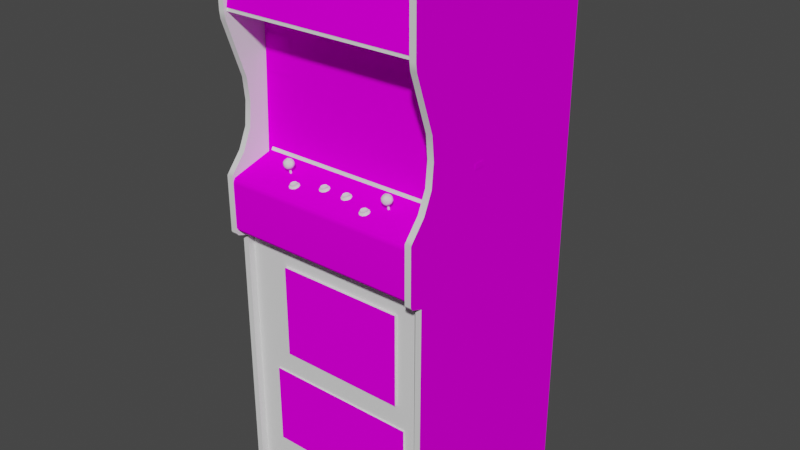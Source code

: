 # Source: varkon_pinball.blend  (saved by Blender 2.93.20; exported with 4.5.12 LTS)
import bpy
from mathutils import Matrix  # noqa: F401  (used for matrix-valued properties, if any)

bpy.ops.wm.read_factory_settings(use_empty=True)
scene = bpy.context.scene
scene.name = 'Scene'

# ---- images (referenced by path relative to the original .blend; pixels are not part of the script)
import os
ASSET_DIR = os.environ.get("B2B_ASSET_DIR", "")  # directory of the original .blend (textures are referenced by path, not embedded)
HERE = os.path.dirname(os.path.abspath(__file__))  # packed textures are extracted next to this script under _unpacked/

def load_image(name, relpath, width, height, colorspace="sRGB"):
    """Load a texture the original file referenced (path relative to the .blend, or extracted next to this script)."""
    p = next((c for c in (os.path.join(HERE, relpath), os.path.join(ASSET_DIR, relpath)) if relpath and os.path.exists(c)), "")
    if p:
        img = bpy.data.images.load(p, check_existing=True)
        img.name = name
    else:  # same state as the original file: an image datablock whose file is absent (Cycles renders it pink)
        img = bpy.data.images.new(name, width, height)
        img.source = "FILE"
        img.filepath = "//" + (relpath or name)
    img.colorspace_settings.name = colorspace
    return img
img_01varkonpinmarqueemap_tiff = load_image('01varkonpinmarqueemap.TIFF', '01varkonpinmarqueemap.TIFF', 1024, 1024, 'sRGB')
img_02varkonpinpfmap_tiff = load_image('02varkonpinpfmap.TIFF', '02varkonpinpfmap.TIFF', 1024, 1024, 'sRGB')
img_varkonpinbezelmap_tiff = load_image('varkonpinbezelmap.TIFF', 'varkonpinbezelmap.TIFF', 1024, 1024, 'sRGB')
img_varkonpinsidemap_tiff = load_image('varkonpinsidemap.TIFF', 'varkonpinsidemap.TIFF', 1024, 1024, 'sRGB')
img_varkonpincpomap_tiff = load_image('varkonpincpomap.TIFF', 'varkonpincpomap.TIFF', 1024, 1024, 'sRGB')
img_varkonpincardsmap_tiff = load_image('varkonpincardsmap.TIFF', 'varkonpincardsmap.TIFF', 1024, 1024, 'sRGB')
img_varkonpinscoreledmap_tiff = load_image('varkonpinscoreledmap.TIFF', 'varkonpinscoreledmap.TIFF', 1024, 1024, 'sRGB')

# ---- materials (node trees are filled in below, after node groups)
mat_01varkonpinmarquee = bpy.data.materials.new('01varkonpinmarquee')
mat_01varkonpinmarquee.use_transparent_shadow = False
mat_01varkonpinmarquee.roughness = 0.8807
mat_01varkonpinmarquee.specular_intensity = 0.0
mat_02varkonpinpf = bpy.data.materials.new('02varkonpinpf')
mat_02varkonpinpf.use_transparent_shadow = False
mat_02varkonpinpf.roughness = 0.8807
mat_02varkonpinpf.specular_intensity = 0.0
mat_varkonpinbezel = bpy.data.materials.new('varkonpinbezel')
mat_varkonpinbezel.use_transparent_shadow = False
mat_varkonpinbezel.roughness = 0.8807
mat_varkonpinbezel.specular_intensity = 0.0
mat_varkonpinblack = bpy.data.materials.new('varkonpinblack')
mat_varkonpinblack.use_transparent_shadow = False
mat_varkonpinblack.roughness = 0.8807
mat_varkonpinblack.specular_intensity = 0.0
mat_varkonpinside = bpy.data.materials.new('varkonpinside')
mat_varkonpinside.use_transparent_shadow = False
mat_varkonpinside.roughness = 0.8807
mat_varkonpinside.specular_intensity = 0.0
mat_varkonpincpo = bpy.data.materials.new('varkonpincpo')
mat_varkonpincpo.use_transparent_shadow = False
mat_varkonpincpo.roughness = 0.8807
mat_varkonpincpo.specular_intensity = 0.0
mat_varkonpincards = bpy.data.materials.new('varkonpincards')
mat_varkonpincards.use_transparent_shadow = False
mat_varkonpincards.roughness = 0.8807
mat_varkonpincards.specular_intensity = 0.0
mat_varkonpinshinyblue = bpy.data.materials.new('varkonpinshinyblue')
mat_varkonpinshinyblue.use_transparent_shadow = False
mat_varkonpinshinyblue.roughness = 0.7934
mat_varkonpinshinyblue.specular_intensity = 0.4092
mat_varkonpinshinyred = bpy.data.materials.new('varkonpinshinyred')
mat_varkonpinshinyred.use_transparent_shadow = False
mat_varkonpinshinyred.roughness = 0.7934
mat_varkonpinshinyred.specular_intensity = 0.6275
mat_varkonpinshinyblack = bpy.data.materials.new('varkonpinshinyblack')
mat_varkonpinshinyblack.use_transparent_shadow = False
mat_varkonpinshinyblack.roughness = 0.7934
mat_varkonpinshinyblack.specular_intensity = 0.6275
mat_varkonpinscoreled = bpy.data.materials.new('varkonpinscoreled')
mat_varkonpinscoreled.use_transparent_shadow = False
mat_varkonpinscoreled.roughness = 0.8807
mat_varkonpinscoreled.specular_intensity = 0.0

# ---- node groups
ng_auto_smooth = bpy.data.node_groups.new('Auto Smooth', 'GeometryNodeTree')
_s = ng_auto_smooth.interface.new_socket(name='Geometry', in_out='OUTPUT', socket_type='NodeSocketGeometry')
_s = ng_auto_smooth.interface.new_socket(name='Geometry', in_out='INPUT', socket_type='NodeSocketGeometry')
_s = ng_auto_smooth.interface.new_socket(name='Angle', in_out='INPUT', socket_type='NodeSocketFloat')
_s.subtype = 'ANGLE'
_s.min_value = 0.0
_s.max_value = 3.142
ng_auto_smooth.is_modifier = True
_N = ng_auto_smooth.nodes; _L = ng_auto_smooth.links
n0 = _N.new('NodeGroupOutput'); n0.name = 'Group Output'; n0.location = (480, -100)
n1 = _N.new('NodeGroupInput'); n1.name = 'Group Input'; n1.location = (-420, -300)
n2 = _N.new('NodeGroupInput'); n2.name = 'Group Input.001'; n2.location = (-60, -100)
n3 = _N.new('GeometryNodeSetShadeSmooth'); n3.name = 'Set Shade Smooth'; n3.location = (120, -100)
n3.domain = 'EDGE'
n4 = _N.new('GeometryNodeSetShadeSmooth'); n4.name = 'Set Shade Smooth.001'; n4.location = (300, -100)
n5 = _N.new('GeometryNodeInputMeshEdgeAngle'); n5.name = 'Edge Angle'; n5.location = (-420, -220)
n6 = _N.new('GeometryNodeInputEdgeSmooth'); n6.name = 'Is Edge Smooth'; n6.location = (-60, -160)
n7 = _N.new('GeometryNodeInputShadeSmooth'); n7.name = 'Is Face Smooth'; n7.location = (-240, -340)
n8 = _N.new('FunctionNodeBooleanMath'); n8.name = 'Boolean Math'; n8.location = (-60, -220)
n9 = _N.new('FunctionNodeCompare'); n9.name = 'Compare'; n9.location = (-240, -180)
n9.operation = 'LESS_EQUAL'
_L.new(n5.outputs[0], n9.inputs[0])
_L.new(n4.outputs[0], n0.inputs[0])
_L.new(n1.outputs[1], n9.inputs[1])
_L.new(n9.outputs[0], n8.inputs[0])
_L.new(n7.outputs[0], n8.inputs[1])
_L.new(n2.outputs[0], n3.inputs[0])
_L.new(n6.outputs[0], n3.inputs[1])
_L.new(n3.outputs[0], n4.inputs[0])
_L.new(n8.outputs[0], n3.inputs[2])
n0.is_active_output = True

# ---- material node trees
mat_01varkonpinmarquee.use_nodes = True; mat_01varkonpinmarquee.node_tree.nodes.clear()
_N = mat_01varkonpinmarquee.node_tree.nodes; _L = mat_01varkonpinmarquee.node_tree.links
n0 = _N.new('ShaderNodeBsdfPrincipled'); n0.name = 'Principled BSDF'; n0.location = (10, 300)
n0.distribution = 'GGX'
n0.subsurface_method = 'BURLEY'
n0.inputs[2].default_value = 0.8807
n0.inputs[3].default_value = 1.45
n0.inputs[13].default_value = 0.0
n0.inputs[27].default_value = (0.0, 0.0, 0.0, 1.0)
n0.inputs[28].default_value = 1.0
n1 = _N.new('ShaderNodeOutputMaterial'); n1.name = 'Material Output'; n1.location = (300, 300)
n2 = _N.new('ShaderNodeTexImage'); n2.name = 'Image Texture'; n2.location = (-300, 600)
n2.image = img_01varkonpinmarqueemap_tiff
_L.new(n0.outputs[0], n1.inputs[0])
_L.new(n2.outputs[0], n0.inputs[0])
n1.is_active_output = True
mat_02varkonpinpf.use_nodes = True; mat_02varkonpinpf.node_tree.nodes.clear()
_N = mat_02varkonpinpf.node_tree.nodes; _L = mat_02varkonpinpf.node_tree.links
n0 = _N.new('ShaderNodeBsdfPrincipled'); n0.name = 'Principled BSDF'; n0.location = (10, 300)
n0.distribution = 'GGX'
n0.subsurface_method = 'BURLEY'
n0.inputs[2].default_value = 0.8807
n0.inputs[3].default_value = 1.45
n0.inputs[13].default_value = 0.0
n0.inputs[27].default_value = (0.0, 0.0, 0.0, 1.0)
n0.inputs[28].default_value = 1.0
n1 = _N.new('ShaderNodeOutputMaterial'); n1.name = 'Material Output'; n1.location = (300, 300)
n2 = _N.new('ShaderNodeTexImage'); n2.name = 'Image Texture'; n2.location = (-300, 600)
n2.image = img_02varkonpinpfmap_tiff
_L.new(n0.outputs[0], n1.inputs[0])
_L.new(n2.outputs[0], n0.inputs[0])
n1.is_active_output = True
mat_varkonpinbezel.use_nodes = True; mat_varkonpinbezel.node_tree.nodes.clear()
_N = mat_varkonpinbezel.node_tree.nodes; _L = mat_varkonpinbezel.node_tree.links
n0 = _N.new('ShaderNodeBsdfPrincipled'); n0.name = 'Principled BSDF'; n0.location = (10, 300)
n0.distribution = 'GGX'
n0.subsurface_method = 'BURLEY'
n0.inputs[2].default_value = 0.8807
n0.inputs[3].default_value = 1.45
n0.inputs[13].default_value = 0.0
n0.inputs[27].default_value = (0.0, 0.0, 0.0, 1.0)
n0.inputs[28].default_value = 1.0
n1 = _N.new('ShaderNodeOutputMaterial'); n1.name = 'Material Output'; n1.location = (300, 300)
n2 = _N.new('ShaderNodeTexImage'); n2.name = 'Image Texture'; n2.location = (-300, 600)
n2.image = img_varkonpinbezelmap_tiff
_L.new(n0.outputs[0], n1.inputs[0])
_L.new(n2.outputs[0], n0.inputs[0])
n1.is_active_output = True
mat_varkonpinblack.use_nodes = True; mat_varkonpinblack.node_tree.nodes.clear()
_N = mat_varkonpinblack.node_tree.nodes; _L = mat_varkonpinblack.node_tree.links
n0 = _N.new('ShaderNodeBsdfPrincipled'); n0.name = 'Principled BSDF'; n0.location = (10, 300)
n0.distribution = 'GGX'
n0.subsurface_method = 'BURLEY'
n0.inputs[2].default_value = 0.8807
n0.inputs[3].default_value = 1.45
n0.inputs[13].default_value = 0.0
n0.inputs[27].default_value = (0.0, 0.0, 0.0, 1.0)
n0.inputs[28].default_value = 1.0
n1 = _N.new('ShaderNodeOutputMaterial'); n1.name = 'Material Output'; n1.location = (300, 300)
_L.new(n0.outputs[0], n1.inputs[0])
n1.is_active_output = True
mat_varkonpinside.use_nodes = True; mat_varkonpinside.node_tree.nodes.clear()
_N = mat_varkonpinside.node_tree.nodes; _L = mat_varkonpinside.node_tree.links
n0 = _N.new('ShaderNodeBsdfPrincipled'); n0.name = 'Principled BSDF'; n0.location = (10, 300)
n0.distribution = 'GGX'
n0.subsurface_method = 'BURLEY'
n0.inputs[2].default_value = 0.8807
n0.inputs[3].default_value = 1.45
n0.inputs[13].default_value = 0.0
n0.inputs[27].default_value = (0.0, 0.0, 0.0, 1.0)
n0.inputs[28].default_value = 1.0
n1 = _N.new('ShaderNodeOutputMaterial'); n1.name = 'Material Output'; n1.location = (300, 300)
n2 = _N.new('ShaderNodeTexImage'); n2.name = 'Image Texture'; n2.location = (-300, 600)
n2.image = img_varkonpinsidemap_tiff
_L.new(n0.outputs[0], n1.inputs[0])
_L.new(n2.outputs[0], n0.inputs[0])
n1.is_active_output = True
mat_varkonpincpo.use_nodes = True; mat_varkonpincpo.node_tree.nodes.clear()
_N = mat_varkonpincpo.node_tree.nodes; _L = mat_varkonpincpo.node_tree.links
n0 = _N.new('ShaderNodeBsdfPrincipled'); n0.name = 'Principled BSDF'; n0.location = (10, 300)
n0.distribution = 'GGX'
n0.subsurface_method = 'BURLEY'
n0.inputs[2].default_value = 0.8807
n0.inputs[3].default_value = 1.45
n0.inputs[13].default_value = 0.0
n0.inputs[27].default_value = (0.0, 0.0, 0.0, 1.0)
n0.inputs[28].default_value = 1.0
n1 = _N.new('ShaderNodeOutputMaterial'); n1.name = 'Material Output'; n1.location = (300, 300)
n2 = _N.new('ShaderNodeTexImage'); n2.name = 'Image Texture'; n2.location = (-300, 600)
n2.image = img_varkonpincpomap_tiff
_L.new(n0.outputs[0], n1.inputs[0])
_L.new(n2.outputs[0], n0.inputs[0])
n1.is_active_output = True
mat_varkonpincards.use_nodes = True; mat_varkonpincards.node_tree.nodes.clear()
_N = mat_varkonpincards.node_tree.nodes; _L = mat_varkonpincards.node_tree.links
n0 = _N.new('ShaderNodeBsdfPrincipled'); n0.name = 'Principled BSDF'; n0.location = (10, 300)
n0.distribution = 'GGX'
n0.subsurface_method = 'BURLEY'
n0.inputs[2].default_value = 0.8807
n0.inputs[3].default_value = 1.45
n0.inputs[13].default_value = 0.0
n0.inputs[27].default_value = (0.0, 0.0, 0.0, 1.0)
n0.inputs[28].default_value = 1.0
n1 = _N.new('ShaderNodeOutputMaterial'); n1.name = 'Material Output'; n1.location = (300, 300)
n2 = _N.new('ShaderNodeTexImage'); n2.name = 'Image Texture'; n2.location = (-300, 600)
n2.image = img_varkonpincardsmap_tiff
_L.new(n0.outputs[0], n1.inputs[0])
_L.new(n2.outputs[0], n0.inputs[0])
n1.is_active_output = True
mat_varkonpinshinyblue.use_nodes = True; mat_varkonpinshinyblue.node_tree.nodes.clear()
_N = mat_varkonpinshinyblue.node_tree.nodes; _L = mat_varkonpinshinyblue.node_tree.links
n0 = _N.new('ShaderNodeBsdfPrincipled'); n0.name = 'Principled BSDF'; n0.location = (10, 300)
n0.distribution = 'GGX'
n0.subsurface_method = 'BURLEY'
n0.inputs[2].default_value = 0.7934
n0.inputs[3].default_value = 1.45
n0.inputs[13].default_value = 0.4092
n0.inputs[27].default_value = (0.0, 0.0, 0.0, 1.0)
n0.inputs[28].default_value = 1.0
n1 = _N.new('ShaderNodeOutputMaterial'); n1.name = 'Material Output'; n1.location = (300, 300)
_L.new(n0.outputs[0], n1.inputs[0])
n1.is_active_output = True
mat_varkonpinshinyred.use_nodes = True; mat_varkonpinshinyred.node_tree.nodes.clear()
_N = mat_varkonpinshinyred.node_tree.nodes; _L = mat_varkonpinshinyred.node_tree.links
n0 = _N.new('ShaderNodeBsdfPrincipled'); n0.name = 'Principled BSDF'; n0.location = (10, 300)
n0.distribution = 'GGX'
n0.subsurface_method = 'BURLEY'
n0.inputs[2].default_value = 0.7934
n0.inputs[3].default_value = 1.45
n0.inputs[13].default_value = 0.6275
n0.inputs[27].default_value = (0.0, 0.0, 0.0, 1.0)
n0.inputs[28].default_value = 1.0
n1 = _N.new('ShaderNodeOutputMaterial'); n1.name = 'Material Output'; n1.location = (300, 300)
_L.new(n0.outputs[0], n1.inputs[0])
n1.is_active_output = True
mat_varkonpinshinyblack.use_nodes = True; mat_varkonpinshinyblack.node_tree.nodes.clear()
_N = mat_varkonpinshinyblack.node_tree.nodes; _L = mat_varkonpinshinyblack.node_tree.links
n0 = _N.new('ShaderNodeBsdfPrincipled'); n0.name = 'Principled BSDF'; n0.location = (10, 300)
n0.distribution = 'GGX'
n0.subsurface_method = 'BURLEY'
n0.inputs[2].default_value = 0.7934
n0.inputs[3].default_value = 1.45
n0.inputs[13].default_value = 0.6275
n0.inputs[27].default_value = (0.0, 0.0, 0.0, 1.0)
n0.inputs[28].default_value = 1.0
n1 = _N.new('ShaderNodeOutputMaterial'); n1.name = 'Material Output'; n1.location = (300, 300)
_L.new(n0.outputs[0], n1.inputs[0])
n1.is_active_output = True
mat_varkonpinscoreled.use_nodes = True; mat_varkonpinscoreled.node_tree.nodes.clear()
_N = mat_varkonpinscoreled.node_tree.nodes; _L = mat_varkonpinscoreled.node_tree.links
n0 = _N.new('ShaderNodeBsdfPrincipled'); n0.name = 'Principled BSDF'; n0.location = (10, 300)
n0.distribution = 'GGX'
n0.subsurface_method = 'BURLEY'
n0.inputs[2].default_value = 0.8807
n0.inputs[3].default_value = 1.45
n0.inputs[4].default_value = 0.4
n0.inputs[13].default_value = 0.0
n0.inputs[27].default_value = (0.0, 0.0, 0.0, 1.0)
n0.inputs[28].default_value = 1.0
n1 = _N.new('ShaderNodeOutputMaterial'); n1.name = 'Material Output'; n1.location = (300, 300)
n2 = _N.new('ShaderNodeTexImage'); n2.name = 'Image Texture'; n2.location = (-300, 600)
n2.image = img_varkonpinscoreledmap_tiff
_L.new(n0.outputs[0], n1.inputs[0])
_L.new(n2.outputs[0], n0.inputs[0])
n1.is_active_output = True

# ---- world
world_world = bpy.data.worlds.new('World'); scene.world = world_world
world_world.use_nodes = True; world_world.node_tree.nodes.clear()
_N = world_world.node_tree.nodes; _L = world_world.node_tree.links
n0 = _N.new('ShaderNodeOutputWorld'); n0.name = 'World Output'; n0.location = (300, 300)
n1 = _N.new('ShaderNodeBackground'); n1.name = 'Background'; n1.location = (10, 300)
n1.inputs[0].default_value = (0.05088, 0.05088, 0.05088, 1.0)
_L.new(n1.outputs[0], n0.inputs[0])
n0.is_active_output = True
world_world.color = (0.05088, 0.05088, 0.05088)
world_world.use_sun_shadow = False
world_world.sun_shadow_jitter_overblur = 0.0

# ---- meshes
me_varkon_pinball = bpy.data.meshes.new('varkon_pinball')
me_varkon_pinball.from_pydata([(-0.3236, 0.4785, 0.09286), (0.3191, 0.4785, 0.09286), (0.3191, 0.6749, 0.05831), (-0.3236, 0.6749, 0.05831), (0.2136, 0.5232, -0.3308), (-0.2203, 0.5232, -0.3308), (-0.2203, 0.1295, -0.2614), (0.2136, 0.1295, -0.2614), (0.3195, 0.4754, -0.04011), (-0.3247, 0.4754, -0.04011), (-0.3247, 0.03672, -0.04011), (0.3195, 0.03672, -0.04011), (-0.3254, 0.5209, -0.5964), (0.3146, -0.2112, 0.07483), (0.3191, -1.074, 0.05192), (0.3146, 0.445, 0.09925), (-0.3209, 0.4683, 0.1019), (-0.3209, 0.2666, 0.0369), (-0.2165, 0.5217, -0.3365), (0.2098, 0.1351, -0.2685), (0.3191, 0.5209, -0.5964), (-0.3254, 0.6787, -0.1644), (-0.3209, 0.119, 0.0369), (-0.3209, -0.1977, 0.1101), (0.3146, -0.1875, 0.1173), (-0.3254, -1.074, 0.05192), (-0.3254, -1.074, -0.5964), (0.3191, -1.074, -0.5964), (-0.3254, 0.4683, 0.09286), (0.3191, 0.4683, 0.09286), (0.2098, 0.5217, -0.3365), (-0.2165, 0.1351, -0.2685), (-0.3209, 0.5412, -0.6062), (0.3146, 0.054, 0.06582), (-0.3209, 0.6824, 0.1026), (0.3146, -0.1977, 0.1101), (-0.3209, 0.1945, 0.02976), (0.3191, 0.6787, -0.1644), (-0.3254, 0.6839, 0.05493), (0.2324, -0.2792, -0.003296), (0.2324, -0.5793, -0.003296), (0.2324, -0.2792, 0.05943), (-0.1865, -0.5793, 0.05943), (0.2324, -0.5793, 0.05943), (-0.1865, -0.5793, -0.003296), (0.3191, 0.6839, 0.05493), (-0.1865, -0.2792, 0.05943), (-0.1865, -0.2792, -0.003296), (-0.2409, -0.6559, 0.02675), (-0.2409, -0.9234, 0.02675), (-0.2409, -0.9234, 0.05605), (-0.2409, -0.6559, 0.05605), (0.2605, -0.9234, 0.02675), (0.2605, -0.6559, 0.02675), (0.2605, -0.9234, 0.05605), (0.3176, 0.04836, -0.04649), (-0.3228, 0.04836, -0.04649), (0.3146, 0.007044, 0.1053), (-0.3228, 0.02583, -0.0371), (-0.3254, 0.4788, -0.06302), (-0.3254, 0.4694, -0.06114), (0.3191, 0.4694, -0.06114), (0.3191, 0.4788, -0.06302), (-0.3209, -0.1875, 0.1173), (0.3146, -0.2138, 0.07296), (-0.3408, 0.5412, -0.6062), (-0.3408, -0.6169, -0.6062), (0.3349, -0.6169, 0.07408), (0.3349, 0.4683, 0.1019), (-0.3408, 0.6903, 0.09474), (-0.3408, -1.089, 0.07521), (-0.3408, 0.054, 0.06582), (-0.3408, 0.6907, -0.1637), (-0.3408, 0.119, 0.0369), (0.3349, 0.054, 0.06582), (0.3349, -0.007605, 0.1173), (-0.3408, 0.4683, 0.1019), (-0.3408, -0.1875, 0.1173), (-0.3408, 0.007044, 0.1053), (0.336, 0.1291, -0.1825), (0.336, 0.1291, -0.1449), (0.336, 0.1111, -0.1449), (0.336, 0.1111, -0.1825), (0.3349, -0.1875, 0.1173), (0.3349, 0.445, 0.09925), (-0.3408, -0.2138, 0.07296), (0.3349, 0.007044, 0.1053), (0.3349, 0.5412, -0.6062), (0.3176, 0.02583, -0.0371), (-0.3228, -0.01362, 0.1079), (-0.3228, -0.1721, 0.1147), (0.3176, -0.1721, 0.1147), (0.3176, -0.03052, 0.1147), (0.3176, -0.01362, 0.1079), (-0.3228, -0.03052, 0.1147), (0.3176, -0.2078, 0.05079), (0.3176, -0.1834, 0.1075), (-0.3228, -0.1834, 0.1075), (-0.3228, -0.2078, 0.05079), (0.3176, -0.02113, 0.1124), (-0.3228, -0.02113, 0.1124), (0.3127, 0.4897, -0.04574), (-0.3206, 0.4897, -0.04574), (-0.3206, 0.005542, -0.02884), (0.2605, -0.6559, 0.05605), (0.3127, 0.005542, -0.02884), (-0.2221, 0.3845, -0.03861), (-0.3123, 0.3834, -0.03861), (-0.3123, 0.2692, -0.03861), (0.2173, 0.2726, -0.03861), (0.3067, 0.2719, -0.03861), (0.3067, 0.3861, -0.03861), (0.2177, 0.3864, -0.03861), (-0.2237, 0.2696, -0.03861), (0.1313, 0.005166, 0.0707), (0.1279, 0.003664, 0.05981), (-0.05312, 0.01493, 0.03314), (-0.04222, 0.0108, 0.03201), (0.03854, 0.0108, 0.03201), (-0.1312, 0.003664, 0.05981), (-0.1343, 0.005166, 0.0707), (0.02539, 0.005166, 0.04028), (0.03365, 0.003664, 0.04629), (0.0344, 0.00742, 0.04478), (-0.05537, 0.005166, 0.04028), (-0.04711, 0.003664, 0.04629), (-0.04636, 0.00742, 0.04478), (0.1246, 0.001034, 0.06958), (0.05168, 0.005166, 0.04028), (0.05506, 0.00742, 0.03126), (0.05243, 0.01042, 0.03201), (0.0344, 0.01381, 0.01924), (0.1193, 0.005917, 0.06695), (0.1231, 0.004039, 0.04366), (0.1148, 0.002537, 0.04967), (0.1167, 0.005542, 0.05192), (-0.12, 0.005542, 0.05192), (-0.1173, 0.003288, 0.05981), (-0.1147, 0.0002829, 0.05868), (-0.1399, 0.009298, 0.05455), (-0.1343, 0.01005, 0.05079), (-0.05612, 0.01042, 0.03201), (-0.05349, 0.01268, 0.02412), (-0.05537, 0.01005, 0.02187), (-0.03734, 0.01155, 0.01624), (-0.04711, 0.01155, 0.01624), (-0.04636, 0.01381, 0.01924), (0.02501, 0.01042, 0.03201), (0.02764, 0.01268, 0.02412), (0.02539, 0.01005, 0.02187), (0.04379, 0.01155, 0.01624), (0.03365, 0.01155, 0.01624), (0.1441, 0.0002829, 0.05868), (0.1411, 0.002537, 0.04967), (0.1392, 0.005542, 0.05192), (0.1238, 0.006669, 0.04704), (0.1321, 0.006669, 0.04704), (-0.1361, -0.003849, 0.07371), (-0.126, -0.003849, 0.07371), (-0.1267, -9.274e-05, 0.0722), (-0.1177, -0.002347, 0.06807), (0.1418, 0.003288, 0.05981), (0.1328, -0.003849, 0.07371), (0.1411, -0.002347, 0.06807), (0.1392, 0.00141, 0.0677), (0.0498, 0.008547, 0.0399), (0.04304, 0.00742, 0.04478), (-0.03809, 0.01381, 0.01924), (-0.03095, 0.01268, 0.02412), (-0.02908, 0.01005, 0.02187), (-0.1421, 0.00141, 0.0677), (-0.1448, 0.003288, 0.05981), (-0.1474, 0.0002829, 0.05868), (-0.1421, 0.005542, 0.05192), (-0.1354, 0.006669, 0.04704), (-0.1361, 0.004039, 0.04366), (-0.05838, 0.00742, 0.03126), (0.02238, 0.00742, 0.03126), (-0.1354, -9.274e-05, 0.0722), (-0.1444, -0.002347, 0.06807), (-0.03734, 0.003664, 0.04629), (-0.02908, 0.005166, 0.04028), (-0.03095, 0.008547, 0.0399), (-0.03809, 0.00742, 0.04478), (-0.02607, 0.00742, 0.03126), (-0.02833, 0.01042, 0.03201), (0.1238, -9.274e-05, 0.0722), (0.1167, 0.00141, 0.0677), (0.1148, -0.002347, 0.06807), (0.114, 0.003288, 0.05981), (-0.1177, 0.002537, 0.04967), (-0.126, 0.004039, 0.04366), (0.0498, 0.01268, 0.02412), (0.05168, 0.01005, 0.02187), (-0.1343, 0.001034, 0.06958), (-0.1279, 0.005166, 0.0707), (-0.1222, 0.009298, 0.05455), (-0.1204, 0.007795, 0.06094), (0.1321, -9.274e-05, 0.0722), (0.1231, -0.003849, 0.07371), (-0.05349, 0.008547, 0.0399), (-0.05086, 0.01343, 0.03915), (0.02764, 0.008547, 0.0399), (0.02802, 0.01493, 0.03314), (0.02802, 0.0108, 0.03201), (0.1193, 0.009298, 0.05455), (0.1366, 0.009298, 0.05455), (0.1313, 0.001034, 0.06958), (0.04718, 0.009298, 0.03802), (0.04943, 0.0108, 0.03201), (0.04943, 0.01493, 0.03314), (0.03516, 0.008171, 0.04215), (0.04192, 0.008171, 0.04215), (0.04192, 0.0123, 0.04291), (-0.1399, 0.005917, 0.06695), (-0.1418, 0.007795, 0.06094), (-0.1399, 0.002161, 0.06582), (-0.03133, 0.01493, 0.03314), (-0.03358, 0.01343, 0.03915), (0.1246, 0.01005, 0.05079), (0.1246, 0.006293, 0.04967), (-0.05086, 0.01268, 0.026), (-0.0456, 0.01343, 0.02225), (0.03516, 0.01756, 0.02337), (0.0299, 0.01643, 0.02713), (-0.03358, 0.01643, 0.02713), (-0.12, 0.00141, 0.0677), (-0.1444, 0.002537, 0.04967), (0.1328, 0.004039, 0.04366), (0.04379, 0.003664, 0.04629), (0.1118, 0.0002829, 0.05868), (-0.03884, 0.01756, 0.023), (-0.0456, 0.0123, 0.04291), (-0.05086, 0.009298, 0.03802), (0.0299, 0.009298, 0.03802), (0.1388, 0.007795, 0.06094), (0.04718, 0.01643, 0.02713), (-0.03884, 0.01343, 0.02225), (0.1366, 0.005166, 0.0538), (0.1366, 0.005917, 0.06695), (0.04718, 0.01343, 0.03915), (-0.1222, 0.005917, 0.06695), (-0.05086, 0.01643, 0.02713), (0.1246, 0.005166, 0.0707), (0.117, 0.007795, 0.06094), (-0.03884, 0.0123, 0.04291), (0.0299, 0.01343, 0.03915), (0.03516, 0.0123, 0.04291), (0.04192, 0.01756, 0.023), (-0.1279, 0.01005, 0.05079), (0.1313, 0.01005, 0.05079), (-0.0456, 0.01756, 0.02337), (-0.1343, 0.006293, 0.04967), (-0.1279, 0.006293, 0.04967), (-0.1267, 0.006669, 0.04704), (0.1388, 0.003664, 0.05981), (0.1366, 0.002161, 0.06582), (-0.03884, 0.008171, 0.04215), (-0.0456, 0.008171, 0.04215), (0.1193, 0.005166, 0.0538), (-0.1399, 0.005166, 0.0538), (0.03516, 0.01343, 0.02225), (0.04192, 0.01343, 0.02225), (0.0299, 0.01268, 0.026), (0.04304, 0.01381, 0.01924), (-0.1418, 0.003664, 0.05981), (-0.1204, 0.003664, 0.05981), (-0.1222, 0.005166, 0.0538), (0.1313, 0.006293, 0.04967), (-0.05312, 0.0108, 0.03201), (0.1193, 0.002161, 0.06582), (0.117, 0.003664, 0.05981), (-0.03133, 0.0108, 0.03201), (-0.03358, 0.01268, 0.026), (-0.03358, 0.009298, 0.03802), (0.04718, 0.01268, 0.026), (-0.1222, 0.002161, 0.06582), (-0.1279, 0.001034, 0.06958), (-0.1673, 0.0401, 0.03051), (-0.1692, 0.03259, 0.02337), (-0.1673, 0.04235, 0.02037), (-0.1876, 0.05249, 0.01398), (-0.1955, 0.05024, 0.01849), (0.1884, 0.04386, 0.0121), (0.1832, 0.05137, 0.01323), (0.1899, 0.05137, 0.01924), (0.1625, 0.0401, 0.03051), (0.164, 0.04987, 0.02713), (0.1625, 0.04235, 0.02037), (-0.179, 0.03522, 0.01023), (-0.1763, 0.02808, 0.01736), (-0.1955, 0.04648, 0.03577), (-0.1992, 0.0401, 0.03051), (-0.1932, 0.03822, 0.03877), (0.1854, 0.0262, 0.0275), (0.1925, 0.03259, 0.02337), (0.1907, 0.03184, 0.03239), (0.1756, 0.02545, 0.03051), (0.1696, 0.02733, 0.02225), (0.1711, 0.054, 0.03351), (0.1662, 0.04648, 0.03577), (0.1741, 0.04686, 0.04065), (0.1813, 0.05663, 0.02037), (0.1741, 0.05249, 0.01398), (0.1832, 0.04536, 0.04103), (0.1783, 0.03747, 0.04178), (0.1884, 0.03822, 0.03877), (0.1944, 0.04235, 0.02037), (0.1933, 0.04836, 0.02713), (-0.1711, 0.03559, 0.01511), (-0.1805, 0.05663, 0.02037), (-0.1718, 0.05137, 0.01924), (-0.1786, 0.05137, 0.01323), (-0.1835, 0.03747, 0.04178), (-0.179, 0.02958, 0.0369), (-0.1733, 0.03822, 0.03877), (-0.1744, 0.05512, 0.02826), (-0.1718, 0.04799, 0.03539), (-0.1684, 0.04836, 0.02713), (0.1685, 0.03822, 0.03877), (0.167, 0.03071, 0.03164), (0.1685, 0.04386, 0.0121), (0.1828, 0.03522, 0.01023), (0.1854, 0.02808, 0.01736), (-0.1711, 0.03184, 0.03239), (-0.1921, 0.02733, 0.02225), (-0.1906, 0.05625, 0.02337), (-0.1977, 0.04987, 0.02713), (-0.1906, 0.054, 0.03351), (0.1899, 0.04799, 0.03539), (-0.1981, 0.03371, 0.02375), (-0.1932, 0.04386, 0.0121), (0.1907, 0.03559, 0.01511), (0.1944, 0.0401, 0.03051), (-0.1876, 0.04686, 0.04065), (-0.1805, 0.05325, 0.03652), (-0.1786, 0.04536, 0.04103), (-0.188, 0.03071, 0.03765), (-0.1947, 0.03071, 0.03164), (0.1632, 0.03371, 0.02375), (0.1828, 0.02958, 0.0369), (0.1738, 0.03071, 0.03765), (-0.1733, 0.04386, 0.0121), (-0.188, 0.03672, 0.009851), (0.1738, 0.03672, 0.009851), (0.1783, 0.04461, 0.009099), (-0.1992, 0.04235, 0.02037), (-0.1763, 0.0262, 0.0275), (0.1873, 0.05512, 0.02826), (0.1711, 0.05625, 0.02337), (0.1662, 0.05024, 0.01849), (0.1783, 0.05738, 0.02901), (0.1756, 0.02883, 0.01436), (0.167, 0.03409, 0.01548), (-0.1835, 0.04461, 0.009099), (0.1813, 0.05325, 0.03652), (-0.1861, 0.02545, 0.03051), (-0.1947, 0.03409, 0.01548), (-0.1861, 0.02883, 0.01436), (0.1783, 0.0247, 0.02187), (-0.1835, 0.0247, 0.02187), (-0.1835, 0.05738, 0.02901), (0.3146, 0.119, 0.0369), (0.3349, 0.119, 0.0369), (0.3349, 0.1945, 0.02976), (0.3146, 0.1945, 0.02976), (0.3349, -0.2112, 0.07483), (0.3349, -1.089, 0.07521), (-0.3209, 0.054, 0.06582), (-0.3408, 0.1945, 0.02976), (0.3349, -0.1977, 0.1101), (0.3146, -0.007605, 0.1173), (-0.3209, 0.007044, 0.1053), (-0.3209, -0.007605, 0.1173), (-0.3408, -0.007605, 0.1173), (0.3146, 0.6824, 0.1026), (0.3146, 0.4683, 0.1019), (0.3349, 0.2666, 0.0369), (-0.3209, -1.089, 0.07521), (-0.3209, -0.2138, 0.07296), (-0.3408, -0.1977, 0.1101), (-0.3408, -0.2112, 0.07483), (-0.3209, -0.2112, 0.07483), (-0.3408, 0.2666, 0.0369), (-0.3408, 0.445, 0.09925), (-0.3408, 0.6824, 0.1026), (-0.3209, 0.445, 0.09925), (-0.3209, 0.6903, 0.09474), (0.3349, 0.6824, 0.1026), (0.3146, 0.6907, -0.1637), (0.3146, 0.6903, 0.09474), (0.3349, 0.6903, 0.09474), (0.3146, 0.5412, -0.6062), (0.3349, 0.6907, -0.1637), (-0.3408, -1.089, -0.6062), (-0.3209, -1.089, -0.6062), (0.3146, 0.2666, 0.0369), (0.3146, -1.089, 0.07521), (0.3349, -1.089, -0.6062), (-0.3408, -0.6169, 0.07408), (-0.3209, 0.6907, -0.1637), (0.3146, -1.089, -0.6062), (0.3349, -0.6169, -0.6062), (0.1801, 0.02958, 0.02638), (0.1764, 0.02958, 0.02638), (0.1764, -0.02639, 0.01398), (0.1801, 0.03108, 0.01999), (0.182, 0.03033, 0.023), (0.182, -0.02564, 0.01098), (0.1801, -0.02639, 0.01398), (0.1801, -0.02488, 0.007597), (-0.1816, -0.02639, 0.01398), (-0.1797, -0.02564, 0.01098), (-0.1797, 0.03033, 0.023), (-0.1853, -0.02488, 0.007597), (-0.1872, -0.02564, 0.01098), (-0.1872, 0.03033, 0.023), (-0.1853, 0.02958, 0.02638), (-0.1816, 0.03108, 0.01999), (0.1764, -0.02488, 0.007597), (0.1745, -0.02564, 0.01098), (0.1745, 0.03033, 0.023), (0.1764, 0.03108, 0.01999), (-0.1816, -0.02488, 0.007597), (-0.1853, 0.03108, 0.01999), (-0.1853, -0.02639, 0.01398), (-0.1816, 0.02958, 0.02638), (0.3349, -0.2138, 0.07296), (-0.3232, -0.01362, -0.06377), (0.3165, -0.01362, -0.06377), (0.3165, 0.4011, -0.06377), (-0.3232, 0.4011, -0.06377), (0.3165, 0.4627, -0.06377), (-0.3232, 0.4627, -0.06377)], [], [(390, 375, 388, 391), (92, 94, 90, 91), (366, 370, 35, 13), (74, 363, 362, 33), (379, 395, 400), (392, 401, 13), (111, 112, 109, 110), (389, 396, 15), (16, 17, 400), (131, 148, 263, 261), (259, 220, 155, 135), (379, 378, 395), (401, 397, 13), (71, 78, 372, 368), (22, 23, 400), (389, 24, 362), (68, 388, 375, 376), (100, 99, 93, 89), (104, 54, 52, 53), (163, 152, 161, 164), (395, 32, 400), (405, 409, 403, 404), (368, 373, 23), (24, 33, 362), (376, 390, 389), (16, 400, 34), (23, 379, 400), (36, 22, 400), (389, 365, 396), (59, 62, 29, 28), (430, 431, 428, 429), (57, 371, 75, 86), (10, 11, 8, 9), (195, 120, 194, 277), (391, 393, 389, 390), (16, 34, 385, 76), (28, 29, 45, 38), (15, 396, 377, 84), (374, 77, 63, 373), (24, 57, 33), (22, 368, 23), (389, 362, 365), (17, 36, 400), (81, 82, 79, 80), (376, 375, 390), (400, 387, 34), (389, 35, 24), (373, 63, 23), (16, 386, 17), (376, 389, 15), (23, 382, 379), (397, 64, 13), (368, 372, 373), (24, 371, 57), (65, 66, 399), (95, 98, 25, 14), (68, 377, 402), (69, 65, 383), (367, 398, 402, 67), (65, 381, 71), (363, 366, 402), (68, 402, 393), (69, 72, 65), (65, 71, 73), (74, 75, 370), (68, 393, 391), (76, 69, 383), (363, 370, 366), (381, 77, 78), (65, 369, 383), (364, 363, 402), (365, 362, 363, 364), (381, 78, 71), (363, 74, 370), (65, 73, 369), (377, 364, 402), (68, 391, 388), (76, 385, 69), (381, 380, 77), (75, 83, 370), (68, 84, 377), (76, 383, 384), (366, 427, 402), (65, 85, 381), (74, 86, 75), (402, 87, 393), (77, 374, 78), (427, 67, 402), (65, 399, 85), (56, 58, 88, 55), (97, 98, 95, 96), (13, 64, 427, 366), (23, 63, 77, 380), (41, 46, 42, 43), (50, 54, 104, 51), (353, 339, 288, 321), (17, 386, 384, 383), (30, 19, 105, 101), (36, 17, 383, 369), (210, 240, 208, 209), (108, 113, 106, 107), (243, 114, 115), (116, 201, 117), (203, 246, 118), (215, 214, 119), (120, 195, 119), (117, 218, 217), (247, 213, 118), (188, 199, 186, 187), (232, 245, 117), (182, 183, 180, 181), (399, 66, 394, 70), (13, 35, 389, 392), (244, 132, 115), (153, 228, 156, 154), (171, 173, 227, 172), (249, 196, 267, 253), (168, 185, 184, 169), (131, 264, 150, 151), (137, 226, 160, 138), (169, 144, 167, 168), (134, 230, 189, 135), (193, 150, 264, 192), (172, 179, 170, 171), (167, 146, 222, 237), (199, 162, 198, 186), (145, 143, 142, 146), (143, 176, 141, 142), (254, 136, 190, 191), (175, 227, 173, 174), (122, 229, 166, 123), (130, 165, 128, 129), (155, 156, 228, 133), (164, 198, 162, 163), (176, 124, 200, 141), (123, 202, 121, 122), (118, 210, 236), (146, 167, 144, 145), (61, 62, 59, 60), (251, 231, 237, 222), (274, 272, 217, 218), (203, 224, 263, 204), (140, 139, 119), (219, 205, 115), (126, 200, 124, 125), (244, 205, 259, 271), (215, 139, 260, 265), (269, 233, 201, 116), (397, 401, 398, 367), (116, 242, 221, 269), (204, 234, 246, 203), (2, 3, 0, 1), (239, 114, 207, 256), (235, 239, 256, 255), (240, 213, 212, 208), (250, 206, 238, 268), (225, 217, 272, 273), (243, 132, 270, 127), (197, 241, 276, 266), (222, 221, 242, 251), (223, 224, 118), (118, 236, 248), (251, 242, 117), (117, 225, 231), (179, 157, 178, 170), (120, 214, 216, 194), (177, 121, 202, 147), (191, 175, 174, 254), (135, 155, 133, 134), (151, 149, 148, 131), (138, 190, 136, 137), (252, 260, 139, 140), (115, 235, 206), (115, 206, 250), (119, 197, 196), (119, 196, 249), (271, 270, 132, 244), (158, 160, 226, 159), (125, 180, 183, 126), (187, 189, 230, 188), (241, 195, 277, 276), (149, 177, 147, 148), (276, 277, 159, 226), (404, 421, 420, 405), (266, 267, 196, 197), (154, 161, 152, 153), (181, 184, 185, 182), (159, 178, 157, 158), (265, 216, 214, 215), (165, 166, 229, 128), (247, 246, 234, 211), (233, 258, 232, 201), (78, 374, 373, 372), (220, 259, 205, 219), (255, 238, 206, 235), (273, 237, 231, 225), (209, 275, 236, 210), (223, 248, 262, 261), (69, 385, 34, 387), (248, 236, 275, 262), (114, 239, 115), (213, 240, 118), (195, 241, 119), (224, 203, 118), (242, 116, 117), (132, 243, 115), (139, 215, 119), (205, 244, 115), (201, 232, 117), (218, 245, 257, 274), (214, 120, 119), (117, 217, 225), (245, 218, 117), (115, 239, 235), (246, 247, 118), (119, 241, 197), (118, 240, 210), (118, 248, 223), (119, 249, 140), (115, 250, 219), (117, 231, 251), (137, 136, 267, 266), (174, 173, 260, 252), (129, 193, 192, 130), (148, 147, 204, 263), (212, 211, 123, 166), (127, 270, 187, 186), (220, 268, 156, 155), (256, 207, 198, 164), (208, 212, 166, 165), (126, 183, 257, 258), (271, 259, 135, 189), (253, 267, 136, 254), (237, 273, 168, 167), (274, 257, 183, 182), (202, 123, 211, 234), (233, 269, 141, 200), (261, 262, 264, 131), (103, 31, 18, 102), (272, 274, 182, 185), (207, 127, 186, 198), (103, 105, 19, 31), (216, 265, 171, 170), (173, 171, 265, 260), (277, 194, 178, 159), (164, 161, 255, 256), (146, 142, 221, 222), (147, 202, 234, 204), (189, 187, 270, 271), (269, 221, 142, 141), (258, 233, 200, 126), (18, 30, 101, 102), (154, 156, 268, 238), (165, 130, 209, 208), (185, 168, 273, 272), (170, 178, 194, 216), (161, 154, 238, 255), (254, 174, 252, 253), (266, 276, 226, 137), (275, 209, 130, 192), (192, 264, 262, 275), (333, 296, 295, 307), (326, 281, 282), (311, 280, 342, 312), (303, 349, 302, 284), (292, 330, 338, 293), (291, 292, 293), (279, 324, 347, 290), (299, 300, 301), (281, 326, 310, 312), (285, 307, 283, 284), (307, 285, 308), (290, 289, 309), (348, 285, 284, 302), (305, 340, 306, 304), (301, 300, 319, 305), (313, 334, 291, 293), (360, 356, 338, 325), (358, 343, 289, 290), (315, 314, 324), (360, 325, 358), (361, 335, 316, 310), (351, 302, 349), (317, 336, 315, 278), (325, 330, 357), (359, 297, 320, 298), (283, 332, 322), (320, 319, 286, 339), (333, 329, 304, 306), (335, 334, 336), (313, 337, 314), (325, 338, 330), (323, 295, 296, 294), (294, 296, 340), (347, 314, 337, 356), (318, 278, 280), (316, 311, 312, 310), (336, 313, 314, 315), (331, 343, 357), (355, 329, 308, 348), (321, 344, 353), (289, 343, 354, 342), (351, 299, 301, 355), (349, 287, 299, 351), (290, 309, 279), (347, 324, 314), (348, 308, 285), (339, 353, 298, 320), (349, 350, 287), (361, 326, 327, 328), (278, 318, 317), (359, 298, 352), (323, 322, 332), (343, 331, 354), (352, 344, 322, 323), (355, 304, 329), (361, 328, 334, 335), (331, 282, 281, 354), (351, 355, 348, 302), (357, 343, 358, 325), (344, 321, 345), (341, 305, 319), (280, 279, 309), (356, 337, 338), (294, 340, 341, 297), (326, 282, 327), (360, 358, 290), (357, 330, 346, 331), (335, 317, 318, 316), (305, 341, 340), (322, 344, 345, 283), (324, 278, 315), (349, 303, 350), (298, 353, 344, 352), (321, 350, 303, 345), (313, 336, 334), (299, 287, 300), (332, 283, 307), (359, 294, 297), (327, 346, 292, 291), (278, 324, 279, 280), (339, 286, 287, 288), (309, 342, 280), (342, 309, 289), (323, 332, 295), (307, 295, 332), (359, 323, 294), (359, 352, 323), (280, 311, 318), (316, 318, 311), (296, 333, 306), (306, 340, 296), (345, 303, 284), (284, 283, 345), (333, 308, 329), (308, 333, 307), (354, 281, 312), (312, 342, 354), (305, 304, 301), (355, 301, 304), (346, 327, 282), (282, 331, 346), (286, 300, 287), (300, 286, 319), (288, 287, 350), (350, 321, 288), (297, 341, 320), (319, 320, 341), (335, 336, 317), (360, 290, 347), (360, 347, 356), (337, 313, 293), (293, 338, 337), (330, 292, 346), (361, 310, 326), (328, 291, 334), (328, 327, 291), (387, 400, 72, 69), (88, 58, 89, 93), (39, 47, 46, 41), (367, 67, 64), (432, 433, 431, 430), (41, 43, 40, 39), (245, 232, 258, 257), (53, 48, 51, 104), (423, 414, 424, 418), (393, 87, 392, 389), (368, 22, 73, 71), (410, 419, 422, 406), (378, 379, 85), (26, 27, 14, 25), (42, 46, 47, 44), (12, 20, 27, 26), (21, 37, 20, 12), (369, 73, 22, 36), (37, 21, 38, 45), (100, 94, 92, 99), (44, 40, 43, 42), (32, 395, 394), (83, 75, 371, 24), (367, 64, 397), (376, 15, 84, 68), (87, 401, 392), (378, 399, 70), (32, 66, 65), (219, 250, 268, 220), (402, 398, 401), (97, 96, 91, 90), (407, 403, 409, 408), (408, 410, 406, 407), (412, 423, 418, 413), (416, 424, 414, 415), (413, 426, 411, 412), (415, 425, 417, 416), (6, 7, 4, 5), (33, 57, 86, 74), (127, 207, 114, 243), (364, 377, 396, 365), (140, 249, 253, 252), (382, 23, 380, 381), (76, 384, 386, 16), (24, 35, 370, 83), (65, 72, 400, 32), (261, 263, 224, 223), (421, 422, 419, 420), (213, 247, 211, 212), (50, 51, 48, 49), (426, 417, 425, 411), (49, 52, 54, 50), (87, 402, 401), (32, 394, 66), (67, 427, 64), (378, 85, 399), (18, 31, 19, 30), (381, 85, 379, 382), (395, 378, 70, 394)])
me_varkon_pinball.polygons.foreach_set('use_smooth', [True] * 436)
me_varkon_pinball.polygons.foreach_set('material_index', [9, 5, 9, 9, 3, 3, 6, 3, 3, 7, 7, 3, 3, 9, 3, 3, 9, 5, 3, 7, 3, 9, 3, 3, 3, 3, 3, 3, 3, 3, 10, 9, 2, 7, 9, 9, 3, 9, 9, 3, 3, 3, 3, 4, 3, 3, 3, 3, 3, 3, 3, 3, 3, 3, 4, 3, 4, 4, 4, 4, 4, 4, 4, 4, 4, 4, 4, 4, 4, 4, 4, 9, 4, 4, 4, 4, 4, 4, 4, 4, 4, 4, 4, 4, 4, 4, 4, 4, 4, 3, 5, 9, 9, 6, 6, 8, 9, 6, 9, 7, 6, 7, 7, 7, 7, 7, 7, 7, 7, 7, 7, 4, 3, 7, 7, 7, 7, 7, 7, 7, 7, 7, 7, 7, 7, 7, 7, 7, 7, 7, 7, 7, 7, 7, 7, 7, 7, 7, 3, 7, 7, 7, 7, 7, 7, 7, 7, 7, 9, 7, 7, 0, 7, 7, 7, 7, 7, 7, 7, 7, 7, 7, 7, 7, 7, 7, 7, 7, 7, 7, 7, 7, 7, 7, 7, 7, 7, 7, 7, 7, 7, 7, 7, 9, 7, 7, 7, 7, 7, 7, 7, 7, 9, 7, 7, 7, 7, 7, 9, 7, 7, 7, 7, 7, 7, 7, 7, 7, 7, 7, 7, 7, 7, 7, 7, 7, 7, 7, 7, 7, 7, 7, 7, 7, 7, 7, 7, 7, 7, 7, 7, 7, 7, 7, 7, 7, 7, 7, 6, 7, 7, 3, 7, 7, 7, 7, 7, 7, 7, 7, 7, 3, 7, 7, 7, 7, 7, 7, 7, 7, 7, 8, 8, 8, 8, 8, 8, 8, 8, 8, 8, 8, 8, 8, 8, 8, 8, 8, 8, 8, 8, 8, 8, 8, 8, 8, 8, 8, 8, 8, 8, 8, 8, 8, 8, 8, 8, 8, 8, 8, 8, 8, 8, 8, 8, 8, 8, 8, 8, 8, 8, 8, 8, 8, 8, 8, 8, 8, 8, 8, 8, 8, 8, 8, 8, 8, 8, 8, 8, 8, 8, 8, 8, 8, 8, 8, 8, 8, 8, 8, 8, 8, 8, 8, 8, 8, 8, 8, 8, 8, 8, 8, 8, 8, 8, 8, 8, 8, 8, 8, 8, 8, 8, 8, 8, 8, 8, 8, 8, 8, 8, 8, 8, 8, 8, 8, 8, 9, 5, 3, 9, 10, 3, 7, 3, 9, 9, 9, 9, 9, 3, 3, 3, 3, 9, 3, 5, 3, 9, 9, 9, 9, 9, 9, 9, 7, 9, 5, 9, 9, 9, 9, 9, 9, 1, 9, 7, 9, 7, 9, 9, 9, 9, 7, 9, 7, 3, 9, 3, 9, 9, 9, 9, 3, 9, 9])
_uv = me_varkon_pinball.uv_layers.new(name='UVMap')
_uv.uv.foreach_set('vector', [0.9689, 1.008, 0.98, 1.002, 0.98, 1.002, 0.9689, 1.008, 0.9996, 0.3772, 0.000447, 0.3772, 0.000447, 0.01161, 0.9996, 0.01161, 0.9409, 0.2907, 0.9884, 0.2991, 0.9884, 0.2991, 0.9409, 0.2907, 0.927, 0.5, 0.8879, 0.553, 0.8879, 0.553, 0.927, 0.5, 0.9382, 0.2879, 0.000447, -0.4098, 0.6116, 1.008, 0.000447, 0.8907, 0.000447, -0.4098, 0.9409, 0.2907, 0.9968, 0.4972, 0.5028, 0.4972, 0.5028, 0.003238, 0.9968, 0.003238, 0.6116, 1.008, 0.8879, 0.6702, 0.9744, 0.8126, 0.9772, 0.8321, 0.8879, 0.6702, 0.6116, 1.008, 0.05068, 0.3326, 0.1512, 0.3326, 0.1512, 0.6674, 0.05068, 0.6674, 0.1512, 0.6674, 0.05068, 0.6674, 0.05068, 0.3326, 0.1512, 0.3326, 0.9382, 0.2879, 0.9409, -0.4098, 0.000447, -0.4098, 0.000447, -0.4098, 0.9409, -0.4098, 0.9409, 0.2907, 0.927, 0.5, 0.9828, 0.4637, 0.9828, 0.4637, 0.927, 0.5, 0.8879, 0.553, 0.9884, 0.2991, 0.6116, 1.008, 0.6116, 1.008, 0.9996, 0.3074, 0.8879, 0.553, 0.9772, 0.8321, 0.98, 1.002, 0.98, 1.002, 0.9772, 0.8321, 0.000447, 0.4107, 0.9996, 0.4107, 0.9996, 0.4386, 0.000447, 0.4386, 1.002, -0.2926, 1.002, -0.4796, 1.002, -0.4796, 1.002, -0.2926, 0.6507, 0.000447, 0.7512, 0.000447, 0.7512, 0.3326, 0.6507, 0.3326, 0.000447, -0.4098, 0.000447, 0.8907, 0.6116, 1.008, 0.4163, 0.000447, 0.5837, 0.000447, 0.5837, 0.9996, 0.4163, 0.9996, 0.927, 0.5, 0.9996, 0.4526, 0.9884, 0.2991, 0.9996, 0.3074, 0.927, 0.5, 0.8879, 0.553, 0.9772, 0.8321, 0.9689, 1.008, 0.6116, 1.008, 0.9772, 0.8321, 0.6116, 1.008, 0.98, 1.002, 0.9884, 0.2991, 0.9382, 0.2879, 0.6116, 1.008, 0.8795, 0.6144, 0.8879, 0.553, 0.6116, 1.008, 0.6116, 1.008, 0.8795, 0.6144, 0.8879, 0.6702, 0.4302, 0.673, 1.061, 0.673, 1.061, 0.673, 0.4302, 0.673, 0.9996, 0.00882, 0.000447, 0.00882, 0.000447, 0.000447, 0.9996, 0.000447, 0.9828, 0.4637, 0.9996, 0.4526, 0.9996, 0.4526, 0.9828, 0.4637, 0.000447, 0.000447, 0.9996, 0.000447, 0.9996, 0.9996, 0.000447, 0.9996, 0.5502, 0.9996, 0.4498, 0.9996, 0.4498, 0.6674, 0.5502, 0.6674, 0.9689, 1.008, 0.6116, 1.008, 0.6116, 1.008, 0.9689, 1.008, 0.9772, 0.8321, 0.98, 1.002, 0.98, 1.002, 0.9772, 0.8321, 0.4302, 0.673, 1.061, 0.673, 1.061, 0.673, 0.4302, 0.673, 0.9744, 0.8126, 0.8879, 0.6702, 0.8879, 0.6702, 0.9744, 0.8126, 0.9996, 0.4526, 0.9996, 0.3074, 0.9996, 0.3074, 0.9996, 0.4526, 0.9996, 0.3074, 0.9828, 0.4637, 0.927, 0.5, 0.8879, 0.553, 0.927, 0.5, 0.9884, 0.2991, 0.6116, 1.008, 0.8879, 0.553, 0.8795, 0.6144, 0.8879, 0.6702, 0.8795, 0.6144, 0.6116, 1.008, 0.5754, 0.5474, 0.634, 0.5474, 0.634, 0.5642, 0.5754, 0.5642, 0.9772, 0.8321, 0.98, 1.002, 0.9689, 1.008, 0.6116, 1.008, 0.9689, 1.008, 0.98, 1.002, 0.6116, 1.008, 0.9884, 0.2991, 0.9996, 0.3074, 0.9996, 0.4526, 0.9996, 0.3074, 0.9884, 0.2991, 0.9772, 0.8321, 0.9744, 0.8126, 0.8879, 0.6702, 0.9772, 0.8321, 0.6116, 1.008, 0.9744, 0.8126, 0.9884, 0.2991, 0.9409, 0.2907, 0.9382, 0.2879, 0.9409, -0.4098, 0.9382, 0.2879, 0.9409, 0.2907, 0.927, 0.5, 0.9828, 0.4637, 0.9996, 0.4526, 0.9996, 0.3074, 0.9996, 0.4526, 0.9828, 0.4637, 0.000447, 0.8907, 0.000447, -0.03304, 0.9382, -0.03304, 1.061, 0.05626, 0.4302, 0.05626, 0.4302, -0.5438, 1.061, -0.5438, 0.9772, 0.8321, 0.8879, 0.6702, 0.000447, -0.03304, 0.9689, 1.008, 0.000447, 0.8907, 0.8879, 0.6702, 0.9409, -0.047, 0.000447, -0.047, 0.000447, -0.03304, 0.9382, -0.03304, 0.000447, 0.8907, 0.9409, 0.2907, 0.927, 0.5, 0.8879, 0.553, 0.9409, 0.2907, 0.000447, -0.03304, 0.9772, 0.8321, 0.000447, -0.03304, 0.6116, 1.008, 0.9689, 1.008, 0.6116, 1.008, 0.000447, 0.8907, 0.000447, 0.8907, 0.927, 0.5, 0.8879, 0.553, 0.927, 0.5, 0.9996, 0.4526, 0.9884, 0.2991, 0.9772, 0.8321, 0.6116, 1.008, 0.9689, 1.008, 0.9772, 0.8321, 0.9689, 1.008, 0.8879, 0.6702, 0.8879, 0.553, 0.9884, 0.2991, 0.9409, 0.2907, 0.9409, 0.2907, 0.9996, 0.3074, 0.9828, 0.4637, 0.000447, 0.8907, 0.8795, 0.6144, 0.8879, 0.6702, 0.8795, 0.6144, 0.8879, 0.553, 0.000447, -0.03304, 0.8795, 0.6144, 0.8879, 0.553, 0.8879, 0.553, 0.8795, 0.6144, 0.9409, 0.2907, 0.9828, 0.4637, 0.927, 0.5, 0.8879, 0.553, 0.927, 0.5, 0.9884, 0.2991, 0.000447, 0.8907, 0.8879, 0.553, 0.8795, 0.6144, 0.8879, 0.6702, 0.8795, 0.6144, 0.000447, -0.03304, 0.9772, 0.8321, 0.9689, 1.008, 0.98, 1.002, 0.9772, 0.8321, 0.98, 1.002, 0.9689, 1.008, 0.9409, 0.2907, 0.9884, 0.2991, 0.9996, 0.3074, 0.9996, 0.4526, 0.9996, 0.3074, 0.9884, 0.2991, 0.9772, 0.8321, 0.9744, 0.8126, 0.8879, 0.6702, 0.9772, 0.8321, 0.8879, 0.6702, 0.9744, 0.8126, 0.9409, 0.2907, 0.9382, 0.2879, 0.000447, -0.03304, 0.000447, 0.8907, 0.9382, 0.2879, 0.9409, 0.2907, 0.927, 0.5, 0.9828, 0.4637, 0.9996, 0.4526, 0.000447, -0.03304, 0.000447, 0.8907, 0.6116, 1.008, 0.9996, 0.3074, 0.9996, 0.4526, 0.9828, 0.4637, 0.9382, 0.2879, 0.9382, -0.03304, 0.000447, -0.03304, 0.000447, 0.8907, 0.9382, -0.03304, 0.9382, 0.2879, 0.000447, 0.9996, 0.000447, 0.9996, 0.9996, 0.9996, 0.9996, 0.9996, 0.000447, 0.003238, 0.000447, 0.000447, 0.9996, 0.000447, 0.9996, 0.003238, 0.9409, 0.2907, 0.9382, 0.2879, 0.9382, 0.2879, 0.9409, 0.2907, 0.9884, 0.2991, 0.9996, 0.3074, 0.9996, 0.3074, 0.9884, 0.2991, 0.9884, -0.02188, 0.5502, -0.02188, 0.5502, -0.2284, 0.9884, -0.2284, 0.5112, -0.4796, 1.002, -0.4796, 1.002, -0.2926, 0.5112, -0.2926, -0.1, 0.3242, 0.000447, 0.3521, 0.9493, 0.5, 0.8489, 0.5, 0.8879, 0.6702, 0.9744, 0.8126, 0.9744, 0.8126, 0.8879, 0.6702, 0.2795, 0.9075, 0.2795, 0.567, 0.4972, 0.5084, 0.4972, 0.9158, 0.8795, 0.6144, 0.8879, 0.6702, 0.8879, 0.6702, 0.8795, 0.6144, 0.7512, 0.9996, 0.6507, 0.9996, 0.6507, 0.6674, 0.7512, 0.6674, 0.003238, 0.003238, 0.4944, 0.003238, 0.4944, 0.4972, 0.003238, 0.4972, 0.09533, 0.9996, 0.09533, 0.9996, 0.6814, 0.9996, 0.4665, 0.9996, 0.2349, 0.9996, 0.6814, 0.9996, 0.4665, 0.9996, 0.2349, 0.9996, 0.6814, 0.9996, 0.4665, 0.9996, 0.2349, 0.9996, 0.6814, 0.9996, 0.09533, 0.9996, 0.09533, 0.9996, 0.6814, 0.9996, 0.6814, 0.9996, 0.6507, 0.9996, 0.7512, 0.9996, 0.09533, 0.9996, 0.09533, 0.9996, 0.6814, 0.9996, 0.3493, 0.000447, 0.4498, 0.000447, 0.4498, 0.3326, 0.3493, 0.3326, 0.09533, 0.9996, 0.09533, 0.9996, 0.6814, 0.9996, 0.6507, 0.3326, 0.5502, 0.3326, 0.5502, 0.000447, 0.6507, 0.000447, 0.9382, -0.03304, 0.000447, -0.03304, 0.000447, -0.047, 0.9409, -0.047, 0.9409, 0.2907, 0.9884, 0.2991, 0.6116, 1.008, 0.000447, 0.8907, 0.4665, 0.9996, 0.2349, 0.9996, 0.6814, 0.9996, 0.8489, 0.000447, 0.9493, 0.000447, 0.9493, 0.3326, 0.8489, 0.3326, 0.2488, 0.3326, 0.1512, 0.3326, 0.1512, 0.000447, 0.2488, 0.000447, 0.9493, 0.9996, 0.8489, 0.9996, 0.8489, 0.6674, 0.9493, 0.6674, 0.8489, 0.3326, 0.7512, 0.3326, 0.7512, 0.000447, 0.8489, 0.000447, 0.05068, 0.3326, -0.04979, 0.3326, -0.04979, 0.000447, 0.05068, 0.000447, 0.7512, 0.3326, 0.6507, 0.3326, 0.6507, 0.000447, 0.7512, 0.000447, 0.8489, 0.000447, 0.9493, 0.000447, 0.9493, 0.3326, 0.8489, 0.3326, 0.1512, 0.000447, 0.2488, 0.000447, 0.2488, 0.3326, 0.1512, 0.3326, 0.8489, 0.000447, 0.9493, 0.000447, 0.9493, 0.3326, 0.8489, 0.3326, 0.2488, 0.000447, 0.3493, 0.000447, 0.3493, 0.3326, 0.2488, 0.3326, -0.04979, 0.3326, 0.05068, 0.3326, 0.05068, 0.6674, -0.04979, 0.6674, 0.4498, 0.000447, 0.5502, 0.000447, 0.5502, 0.3326, 0.4498, 0.3326, 0.05068, 0.000447, 0.1512, 0.000447, 0.1512, 0.3326, 0.05068, 0.3326, 0.1512, 0.000447, 0.2488, 0.000447, 0.2488, 0.3326, 0.1512, 0.3326, 0.9493, 0.3326, 0.8489, 0.3326, 0.8489, 0.000447, 0.9493, 0.000447, 0.05068, 0.000447, 0.1512, 0.000447, 0.1512, 0.3326, 0.05068, 0.3326, 0.4498, 0.000447, 0.5502, 0.000447, 0.5502, 0.3326, 0.4498, 0.3326, 0.7512, 0.3326, 0.6507, 0.3326, 0.6507, 0.000447, 0.7512, 0.000447, 0.05068, 0.3326, -0.04979, 0.3326, -0.04979, 0.000447, 0.05068, 0.000447, 0.6507, 0.3326, 0.5502, 0.3326, 0.5502, 0.000447, 0.6507, 0.000447, 0.2488, 0.000447, 0.3493, 0.000447, 0.3493, 0.3326, 0.2488, 0.3326, 0.4498, 0.3326, 0.3493, 0.3326, 0.3493, 0.000447, 0.4498, 0.000447, 0.6814, 0.9996, 0.7512, 0.9996, 0.8489, 0.9996, 0.05068, 0.3326, -0.04979, 0.3326, -0.04979, 0.000447, 0.05068, 0.000447, 1.061, 0.673, 1.061, 0.673, 0.4302, 0.673, 0.4302, 0.673, 0.05068, 0.9996, -0.04979, 0.9996, -0.04979, 0.6674, 0.05068, 0.6674, 0.6507, 0.6674, 0.7512, 0.6674, 0.7512, 0.9996, 0.6507, 0.9996, 0.2488, 0.9996, 0.1512, 0.9996, 0.1512, 0.6674, 0.2488, 0.6674, 0.8963, 0.9996, 0.7149, 0.9996, 0.6814, 0.9996, 0.8963, 0.9996, 0.7149, 0.9996, 0.6814, 0.9996, 0.4498, 0.3326, 0.3493, 0.3326, 0.3493, 0.000447, 0.4498, 0.000447, 0.2488, 0.9996, 0.1512, 0.9996, 0.1512, 0.6674, 0.2488, 0.6674, 0.2488, 0.9996, 0.1512, 0.9996, 0.1512, 0.6674, 0.2488, 0.6674, 0.2488, 0.6674, 0.3493, 0.6674, 0.3493, 0.9996, 0.2488, 0.9996, 0.9409, -0.4098, 0.000447, -0.4098, 0.000447, -0.047, 0.9409, -0.047, 0.2488, 0.9996, 0.1512, 0.9996, 0.1512, 0.6674, 0.2488, 0.6674, 0.2488, 0.6674, 0.3493, 0.6674, 0.3493, 0.9996, 0.2488, 0.9996, 0.9996, 0.9996, 0.000447, 0.9996, 0.000447, 0.000447, 0.9996, 0.000447, 0.6507, 0.9996, 0.5502, 0.9996, 0.5502, 0.6674, 0.6507, 0.6674, 0.7512, 0.9996, 0.6507, 0.9996, 0.6507, 0.6674, 0.7512, 0.6674, 0.6507, 0.9996, 0.5502, 0.9996, 0.5502, 0.6674, 0.6507, 0.6674, 0.9493, 0.9996, 0.8489, 0.9996, 0.8489, 0.6674, 0.9493, 0.6674, 0.8489, 0.9996, 0.7512, 0.9996, 0.7512, 0.6674, 0.8489, 0.6674, 0.4498, 0.9996, 0.3493, 0.9996, 0.3493, 0.6674, 0.4498, 0.6674, 0.7512, 0.9996, 0.6507, 0.9996, 0.6507, 0.6674, 0.7512, 0.6674, 0.05068, 0.6674, 0.1512, 0.6674, 0.1512, 0.9996, 0.05068, 0.9996, 0.8963, 0.9996, 0.7149, 0.9996, 0.6814, 0.9996, 0.6814, 0.9996, 0.8489, 0.9996, 0.9493, 0.9996, 0.8963, 0.9996, 0.7149, 0.9996, 0.6814, 0.9996, 0.6814, 0.9996, 0.8489, 0.9996, 0.9493, 0.9996, 0.3493, 0.000447, 0.4498, 0.000447, 0.4498, 0.3326, 0.3493, 0.3326, 0.4498, 0.9996, 0.3493, 0.9996, 0.3493, 0.6674, 0.4498, 0.6674, 0.2488, 0.000447, 0.3493, 0.000447, 0.3493, 0.3326, 0.2488, 0.3326, -0.04979, 0.000447, 0.05068, 0.000447, 0.05068, 0.3326, -0.04979, 0.3326, 0.1512, 0.3326, 0.05068, 0.3326, 0.05068, 0.000447, 0.1512, 0.000447, 0.05068, 0.000447, 0.1512, 0.000447, 0.1512, 0.3326, 0.05068, 0.3326, 0.7512, 0.000447, 0.8489, 0.000447, 0.8489, 0.3326, 0.7512, 0.3326, 0.05068, 0.6674, 0.1512, 0.6674, 0.1512, 0.9996, 0.05068, 0.9996, 0.6814, 0.9996, 0.7512, 0.9996, 0.8489, 0.9996, 0.6814, 0.9996, 0.8489, 0.9996, 0.9493, 0.9996, 0.6814, 0.9996, 0.7512, 0.9996, 0.8489, 0.9996, 0.6814, 0.9996, 0.8489, 0.9996, 0.9493, 0.9996, 0.2488, 0.6674, 0.3493, 0.6674, 0.3493, 0.9996, 0.2488, 0.9996, 0.5502, 0.000447, 0.6507, 0.000447, 0.6507, 0.3326, 0.5502, 0.3326, 0.4498, 0.000447, 0.5502, 0.000447, 0.5502, 0.3326, 0.4498, 0.3326, 0.3493, 0.3326, 0.2488, 0.3326, 0.2488, 0.000447, 0.3493, 0.000447, 0.6507, 0.9996, 0.5502, 0.9996, 0.5502, 0.6674, 0.6507, 0.6674, 0.1512, 0.000447, 0.2488, 0.000447, 0.2488, 0.3326, 0.1512, 0.3326, 0.6507, 0.6674, 0.5502, 0.6674, 0.5502, 0.3326, 0.6507, 0.3326, 0.4163, 0.9996, 0.2488, 0.9996, 0.2488, 0.000447, 0.4163, 0.000447, 0.7512, 0.6674, 0.8489, 0.6674, 0.8489, 0.9996, 0.7512, 0.9996, 0.8489, 0.3326, 0.7512, 0.3326, 0.7512, 0.000447, 0.8489, 0.000447, 0.6507, 0.000447, 0.7512, 0.000447, 0.7512, 0.3326, 0.6507, 0.3326, 0.5502, 0.3326, 0.4498, 0.3326, 0.4498, 0.000447, 0.5502, 0.000447, 0.2488, 0.6674, 0.3493, 0.6674, 0.3493, 0.9996, 0.2488, 0.9996, 0.6507, 0.3326, 0.5502, 0.3326, 0.5502, 0.000447, 0.6507, 0.000447, 0.4498, 0.9996, 0.3493, 0.9996, 0.3493, 0.6674, 0.4498, 0.6674, 0.3493, 0.6674, 0.4498, 0.6674, 0.4498, 0.9996, 0.3493, 0.9996, 0.9828, 0.4637, 0.9996, 0.4526, 0.9996, 0.4526, 0.9828, 0.4637, 0.05068, 0.6674, 0.1512, 0.6674, 0.1512, 0.9996, 0.05068, 0.9996, 0.7512, 0.6674, 0.8489, 0.6674, 0.8489, 0.9996, 0.7512, 0.9996, 0.8489, 0.6674, 0.9493, 0.6674, 0.9493, 0.9996, 0.8489, 0.9996, 0.7512, 0.6674, 0.8489, 0.6674, 0.8489, 0.9996, 0.7512, 0.9996, 0.05068, 0.9996, -0.04979, 0.9996, -0.04979, 0.6674, 0.05068, 0.6674, 0.9689, 1.008, 0.98, 1.002, 0.98, 1.002, 0.9689, 1.008, 0.9493, 0.9996, 0.8489, 0.9996, 0.8489, 0.6674, 0.9493, 0.6674, 0.09533, 0.9996, 0.6507, 0.9996, 0.6814, 0.9996, 0.09533, 0.9996, 0.6507, 0.9996, 0.6814, 0.9996, 0.09533, 0.9996, 0.6507, 0.9996, 0.6814, 0.9996, 0.7149, 0.9996, 0.4665, 0.9996, 0.6814, 0.9996, 0.7149, 0.9996, 0.4665, 0.9996, 0.6814, 0.9996, 0.2349, 0.9996, 0.09533, 0.9996, 0.6814, 0.9996, 0.7149, 0.9996, 0.4665, 0.9996, 0.6814, 0.9996, 0.7149, 0.9996, 0.4665, 0.9996, 0.6814, 0.9996, 0.2349, 0.9996, 0.09533, 0.9996, 0.6814, 0.9996, 0.6507, 0.9996, 0.5502, 0.9996, 0.5502, 0.6674, 0.6507, 0.6674, 0.2349, 0.9996, 0.09533, 0.9996, 0.6814, 0.9996, 0.6814, 0.9996, 0.7512, 0.9996, 0.8489, 0.9996, 0.09533, 0.9996, 0.6507, 0.9996, 0.6814, 0.9996, 0.6814, 0.9996, 0.6507, 0.9996, 0.7512, 0.9996, 0.2349, 0.9996, 0.09533, 0.9996, 0.6814, 0.9996, 0.6814, 0.9996, 0.6507, 0.9996, 0.7512, 0.9996, 0.6814, 0.9996, 0.6507, 0.9996, 0.7512, 0.9996, 0.6814, 0.9996, 0.9493, 0.9996, 0.8963, 0.9996, 0.6814, 0.9996, 0.9493, 0.9996, 0.8963, 0.9996, 0.6814, 0.9996, 0.9493, 0.9996, 0.8963, 0.9996, 0.6814, 0.9996, 0.9493, 0.9996, 0.8963, 0.9996, 0.7512, 0.3326, 0.8489, 0.3326, 0.8489, 0.6674, 0.7512, 0.6674, 0.05068, 0.3326, 0.1512, 0.3326, 0.1512, 0.6674, 0.05068, 0.6674, 0.7512, 0.000447, 0.8489, 0.000447, 0.8489, 0.3326, 0.7512, 0.3326, 0.1512, 0.3326, 0.2488, 0.3326, 0.2488, 0.6674, 0.1512, 0.6674, 0.5502, 0.6674, 0.4498, 0.6674, 0.4498, 0.3326, 0.5502, 0.3326, 0.4498, 0.6674, 0.3493, 0.6674, 0.3493, 0.3326, 0.4498, 0.3326, 0.05068, 0.6674, -0.04979, 0.6674, -0.04979, 0.3326, 0.05068, 0.3326, 0.6507, 0.6674, 0.5502, 0.6674, 0.5502, 0.3326, 0.6507, 0.3326, 0.6507, 0.6674, 0.5502, 0.6674, 0.5502, 0.3326, 0.6507, 0.3326, 0.4498, 0.3326, 0.5502, 0.3326, 0.5502, 0.6674, 0.4498, 0.6674, 0.2488, 0.6674, 0.1512, 0.6674, 0.1512, 0.3326, 0.2488, 0.3326, 0.9493, 0.6674, 0.8489, 0.6674, 0.8489, 0.3326, 0.9493, 0.3326, 0.9493, 0.6674, 0.8489, 0.6674, 0.8489, 0.3326, 0.9493, 0.3326, 0.6507, 0.6674, 0.5502, 0.6674, 0.5502, 0.3326, 0.6507, 0.3326, 0.3493, 0.3326, 0.4498, 0.3326, 0.4498, 0.6674, 0.3493, 0.6674, 0.3493, 0.6674, 0.2488, 0.6674, 0.2488, 0.3326, 0.3493, 0.3326, 0.05068, 0.6674, -0.04979, 0.6674, -0.04979, 0.3326, 0.05068, 0.3326, 0.000447, 0.5084, 0.2237, 0.567, 0.2237, 0.9242, 0.000447, 0.9326, 0.7512, 0.6674, 0.6507, 0.6674, 0.6507, 0.3326, 0.7512, 0.3326, 0.5502, 0.6674, 0.4498, 0.6674, 0.4498, 0.3326, 0.5502, 0.3326, 0.000447, 0.000447, 0.9996, 0.000447, 0.9075, 0.03394, 0.09254, 0.03394, 0.3493, 0.6674, 0.2488, 0.6674, 0.2488, 0.3326, 0.3493, 0.3326, 0.1512, 0.3326, 0.2488, 0.3326, 0.2488, 0.6674, 0.1512, 0.6674, 0.5502, 0.6674, 0.4498, 0.6674, 0.4498, 0.3326, 0.5502, 0.3326, 0.6507, 0.3326, 0.7512, 0.3326, 0.7512, 0.6674, 0.6507, 0.6674, 0.05068, 0.3326, 0.1512, 0.3326, 0.1512, 0.6674, 0.05068, 0.6674, 0.2488, 0.3326, 0.3493, 0.3326, 0.3493, 0.6674, 0.2488, 0.6674, 0.2488, 0.3326, 0.3493, 0.3326, 0.3493, 0.6674, 0.2488, 0.6674, 0.2488, 0.6674, 0.1512, 0.6674, 0.1512, 0.3326, 0.2488, 0.3326, 0.4498, 0.6674, 0.3493, 0.6674, 0.3493, 0.3326, 0.4498, 0.3326, 0.09254, 0.9996, 0.9075, 0.9996, 0.9996, 0.8628, 0.000447, 0.8628, 0.8489, 0.3326, 0.9493, 0.3326, 0.9493, 0.6674, 0.8489, 0.6674, 0.6507, 0.3326, 0.7512, 0.3326, 0.7512, 0.6674, 0.6507, 0.6674, 0.7512, 0.3326, 0.8489, 0.3326, 0.8489, 0.6674, 0.7512, 0.6674, 0.3493, 0.3326, 0.4498, 0.3326, 0.4498, 0.6674, 0.3493, 0.6674, 0.7512, 0.3326, 0.8489, 0.3326, 0.8489, 0.6674, 0.7512, 0.6674, -0.04979, 0.3326, 0.05068, 0.3326, 0.05068, 0.6674, -0.04979, 0.6674, 0.7512, 0.6674, 0.6507, 0.6674, 0.6507, 0.3326, 0.7512, 0.3326, 0.8489, 0.6674, 0.7512, 0.6674, 0.7512, 0.3326, 0.8489, 0.3326, 0.8489, 0.3326, 0.9493, 0.3326, 0.9493, 0.6674, 0.8489, 0.6674, 0.4498, 0.5, 0.3995, 0.3521, 0.5, 0.3242, 0.5502, 0.5, 0.8991, 0.8237, 0.7986, 0.6758, 0.8991, 0.6479, 0.6005, 0.6758, 0.5502, 0.5, 0.6507, 0.5, 0.7009, 0.6479, 0.7986, 0.6758, 0.8991, 0.8237, 0.7009, 0.8237, 0.7009, 0.6479, 0.05068, 0.5, 0.000447, 0.3521, 0.1009, 0.3242, 0.1512, 0.5, 0.1009, 0.6479, 0.05068, 0.5, 0.1512, 0.5, 0.5, 0.3242, 0.3995, 0.3521, 0.3995, 0.1763, 0.6005, 0.1763, 0.1009, 0.8237, 0.1009, 0.6479, 0.2014, 0.6758, 0.7986, 0.6758, 0.8991, 0.8237, 0.7009, 0.8237, 0.7009, 0.6479, 0.6005, 0.6758, 0.5502, 0.5, 0.6507, 0.5, 0.7009, 0.6479, 0.5502, 0.5, 0.6005, 0.6758, 0.5, 0.6479, 0.6005, 0.1763, 0.7009, 0.3242, 0.6005, 0.3521, 0.5, 0.8237, 0.6005, 0.6758, 0.7009, 0.6479, 0.7009, 0.8237, 0.2488, 0.5, 0.2991, 0.3242, 0.3493, 0.5, 0.2991, 0.6479, 0.2014, 0.6758, 0.1009, 0.6479, 0.1512, 0.5, 0.2488, 0.5, 0.2488, 0.5, 0.2014, 0.6758, 0.1009, 0.6479, 0.1512, 0.5, 0.1009, 0.000447, 0.2014, 0.1763, 0.1009, 0.3242, 0.000447, 0.1763, 0.7986, 0.1763, 0.7986, 0.3521, 0.7009, 0.3242, 0.6005, 0.1763, 0.3493, 0.5, 0.2991, 0.3242, 0.3995, 0.3521, -0.1, 0.000447, 0.000447, 0.1763, -0.2005, 0.1763, 0.3995, 0.9996, 0.2991, 0.8237, 0.5, 0.8237, 0.7009, 0.8237, 0.7986, 0.9996, 0.7009, 0.8237, 0.8991, 0.8237, 0.3995, 0.6758, 0.2991, 0.6479, 0.3493, 0.5, 0.4498, 0.5, 0.000447, 0.1763, 0.000447, 0.3521, -0.1, 0.3242, 0.1009, 0.000447, 0.2014, 0.1763, 0.1009, 0.3242, 0.000447, 0.1763, 0.6507, 0.5, 0.6005, 0.3521, 0.7009, 0.3242, 0.1009, 0.3242, 0.1512, 0.5, 0.05068, 0.5, 0.000447, 0.3521, 0.4498, 0.5, 0.3995, 0.6758, 0.2991, 0.6479, 0.3493, 0.5, 0.2991, 0.8237, 0.2014, 0.6758, 0.2991, 0.6479, 0.2488, 0.5, 0.2014, 0.3521, 0.2991, 0.3242, 0.000447, 0.1763, 0.1009, 0.3242, 0.000447, 0.3521, 0.6005, 0.1763, 0.5, 0.3242, 0.3995, 0.3521, 0.3995, 0.1763, 0.3995, 0.1763, 0.3995, 0.3521, 0.2991, 0.3242, 0.3995, 0.1763, 0.2991, 0.3242, 0.2014, 0.3521, 0.2014, 0.1763, 0.5, 0.6479, 0.4498, 0.5, 0.5502, 0.5, 0.5, 0.8237, 0.6005, 0.6758, 0.7009, 0.6479, 0.7009, 0.8237, 0.2991, 0.6479, 0.2488, 0.5, 0.2991, 0.3242, 0.3493, 0.5, 0.8489, 0.5, 0.7986, 0.3521, 0.8991, 0.3242, 0.2991, 0.8237, 0.3995, 0.6758, 0.5, 0.6479, 0.5, 0.8237, 0.8489, 0.5, 0.7986, 0.3521, 0.8991, 0.3242, 0.7009, 0.3242, 0.7986, 0.3521, 0.7512, 0.5, 0.6507, 0.5, 0.2014, 0.9996, 0.1009, 0.8237, 0.2014, 0.6758, 0.2991, 0.8237, -0.1, 0.8237, 0.000447, 0.6758, 0.1009, 0.8237, 0.000447, 0.9996, 0.6005, 0.1763, 0.6005, 0.3521, 0.5, 0.3242, 0.3995, 0.1763, 0.3995, 0.3521, 0.2991, 0.3242, 0.5, 0.8237, 0.5, 0.6479, 0.6005, 0.6758, 0.000447, 0.3521, -0.1, 0.3242, 0.000447, 0.1763, 0.1009, 0.3242, -0.1, 0.8237, -0.1, 0.6479, 0.000447, 0.6758, 0.000447, 0.9996, -0.1, 0.8237, 0.000447, 0.6758, 0.1009, 0.8237, 0.4498, 0.5, 0.5, 0.6479, 0.3995, 0.6758, -0.1, 0.000447, 0.000447, 0.1763, -0.2005, 0.1763, 0.6005, 0.1763, 0.7009, 0.3242, 0.6005, 0.3521, 0.7986, 0.3521, 0.8489, 0.5, 0.7512, 0.5, 0.7986, 0.1763, 0.7986, 0.3521, 0.7009, 0.3242, 0.6005, 0.1763, 0.2991, 0.8237, 0.2991, 0.6479, 0.3995, 0.6758, 0.2014, 0.9996, 0.1009, 0.8237, 0.2014, 0.6758, 0.2991, 0.8237, 0.8489, 0.5, 0.8991, 0.6479, 0.7986, 0.6758, 0.7512, 0.5, 0.3995, 0.9996, 0.2991, 0.8237, 0.5, 0.8237, 0.7009, 0.8237, 0.8991, 0.3242, 0.7986, 0.3521, -0.2005, 0.1763, 0.000447, 0.1763, 0.7986, 0.3521, 0.8489, 0.5, 0.7512, 0.5, 0.2014, 0.3521, 0.2488, 0.5, 0.1512, 0.5, 0.5502, 0.5, 0.5, 0.3242, 0.6005, 0.3521, 0.2014, 0.1763, 0.2014, 0.3521, 0.1009, 0.3242, 0.3995, 0.1763, 0.2991, 0.3242, 0.2014, 0.3521, 0.2014, 0.1763, -0.1, 0.8237, -0.1, 0.6479, 0.000447, 0.6758, 0.7009, 0.000447, 0.7986, 0.1763, 0.6005, 0.1763, -0.1, 0.3242, 0.000447, 0.3521, 0.9493, 0.5, 0.8489, 0.5, 0.2991, 0.8237, 0.3995, 0.6758, 0.5, 0.6479, 0.5, 0.8237, 0.2488, 0.5, 0.2014, 0.3521, 0.2991, 0.3242, 0.7009, 0.3242, 0.7986, 0.3521, 0.7512, 0.5, 0.6507, 0.5, 0.3995, 0.3521, 0.4498, 0.5, 0.3493, 0.5, 0.8991, 0.8237, 0.7986, 0.6758, 0.8991, 0.6479, 0.000447, 0.1763, 0.8991, 0.3242, 0.7986, 0.3521, -0.2005, 0.1763, 0.8489, 0.5, 0.8991, 0.6479, 0.7986, 0.6758, 0.7512, 0.5, 0.2488, 0.5, 0.2991, 0.6479, 0.2014, 0.6758, 0.1009, 0.8237, 0.000447, 0.6758, 0.1009, 0.6479, 0.6005, 0.3521, 0.6507, 0.5, 0.5502, 0.5, 0.2991, 0.000447, 0.3995, 0.1763, 0.2014, 0.1763, 0.000447, 0.6758, -0.04979, 0.5, 0.05068, 0.5, 0.1009, 0.6479, 0.4498, 0.5, 0.3995, 0.3521, 0.5, 0.3242, 0.5502, 0.5, 0.000447, 0.3521, 0.05068, 0.5, 0.000447, 0.6758, -0.04979, 0.5, 0.6005, 0.3521, 0.6507, 0.5, 0.5502, 0.5, 0.6507, 0.5, 0.6005, 0.3521, 0.7009, 0.3242, 0.6005, 0.1763, 0.6005, 0.3521, 0.5, 0.3242, 0.5502, 0.5, 0.5, 0.3242, 0.6005, 0.3521, 0.5, 0.000447, 0.6005, 0.1763, 0.3995, 0.1763, 0.7009, 0.000447, 0.7986, 0.1763, 0.6005, 0.1763, 0.5502, 0.5, 0.6005, 0.6758, 0.5, 0.6479, 0.5, 0.8237, 0.5, 0.6479, 0.6005, 0.6758, 0.3995, 0.3521, 0.4498, 0.5, 0.3493, 0.5, 0.3493, 0.5, 0.2991, 0.3242, 0.3995, 0.3521, 0.7512, 0.5, 0.7986, 0.6758, 0.7009, 0.6479, 0.7009, 0.6479, 0.6507, 0.5, 0.7512, 0.5, 0.4498, 0.5, 0.5, 0.6479, 0.3995, 0.6758, 0.5, 0.6479, 0.4498, 0.5, 0.5502, 0.5, 0.7512, 0.5, 0.7986, 0.6758, 0.7009, 0.6479, 0.7009, 0.6479, 0.6507, 0.5, 0.7512, 0.5, 0.2488, 0.5, 0.2991, 0.6479, 0.2014, 0.6758, 0.2991, 0.8237, 0.2014, 0.6758, 0.2991, 0.6479, -0.04979, 0.5, 0.000447, 0.6758, -0.1, 0.6479, 0.8991, 0.6479, 0.8489, 0.5, 0.9493, 0.5, 0.05068, 0.5, 0.1009, 0.6479, 0.000447, 0.6758, 0.1009, 0.6479, 0.05068, 0.5, 0.1512, 0.5, -0.04979, 0.5, 0.000447, 0.6758, -0.1, 0.6479, 0.8991, 0.6479, 0.8489, 0.5, 0.9493, 0.5, 0.2014, 0.1763, 0.2014, 0.3521, 0.1009, 0.3242, 0.1512, 0.5, 0.1009, 0.3242, 0.2014, 0.3521, 0.2991, 0.8237, 0.2991, 0.6479, 0.3995, 0.6758, 0.5, 0.000447, 0.6005, 0.1763, 0.3995, 0.1763, 0.2991, 0.000447, 0.3995, 0.1763, 0.2014, 0.1763, 0.2014, 0.3521, 0.2488, 0.5, 0.1512, 0.5, 0.1512, 0.5, 0.1009, 0.3242, 0.2014, 0.3521, 0.000447, 0.3521, 0.05068, 0.5, -0.04979, 0.5, 0.7986, 0.9996, 0.7009, 0.8237, 0.8991, 0.8237, 0.1009, 0.8237, 0.1009, 0.6479, 0.2014, 0.6758, 0.1009, 0.8237, 0.000447, 0.6758, 0.1009, 0.6479, 0.9689, 1.008, 0.6116, 1.008, 0.6116, 1.008, 0.9689, 1.008, 0.9996, 0.9996, 0.000447, 0.9996, 0.000447, 0.4386, 0.9996, 0.4386, 0.9884, -0.02188, 0.5502, -0.02188, 0.5502, -0.02188, 0.9884, -0.02188, 0.9409, -0.047, 0.9382, -0.03304, 0.9382, 0.2879, 0.9996, 0.9996, 0.000447, 0.9996, 0.000447, 0.00882, 0.9996, 0.00882, 0.9884, -0.02188, 0.9884, -0.2284, 0.9884, -0.2284, 0.9884, -0.02188, 0.5502, 0.9996, 0.4498, 0.9996, 0.4498, 0.6674, 0.5502, 0.6674, 1.002, -0.2926, 0.5112, -0.2926, 0.5112, -0.2926, 1.002, -0.2926, 0.9158, 0.000447, 1.083, 0.000447, 1.083, 0.9996, 0.9158, 0.9996, 0.6116, 1.008, 0.000447, 0.8907, 0.000447, 0.8907, 0.6116, 1.008, 0.927, 0.5, 0.8879, 0.553, 0.8879, 0.553, 0.927, 0.5, 0.9158, 0.000447, 1.083, 0.000447, 1.083, 0.9996, 0.9158, 0.9996, 0.9409, -0.4098, 0.9382, 0.2879, 0.9382, 0.2879, 0.4302, -0.5438, 1.061, -0.5438, 1.061, -0.5438, 0.4302, -0.5438, 0.5502, -0.2284, 0.5502, -0.02188, 0.5502, -0.02188, 0.5502, -0.2284, 0.4302, 0.567, 1.061, 0.567, 1.061, -0.5438, 0.4302, -0.5438, 0.4302, 0.6758, 1.061, 0.6758, 1.061, 0.567, 0.4302, 0.567, 0.8795, 0.6144, 0.8879, 0.553, 0.8879, 0.553, 0.8795, 0.6144, 1.061, 0.6758, 0.4302, 0.6758, 0.4302, 0.673, 1.061, 0.673, 0.000447, 0.4107, 0.000447, 0.3772, 0.9996, 0.3772, 0.9996, 0.4107, 0.5502, -0.2284, 0.9884, -0.2284, 0.9884, -0.2284, 0.5502, -0.2284, 0.000447, 0.8907, 0.000447, -0.4098, 0.000447, -0.047, 0.9996, 0.3074, 0.9996, 0.4526, 0.9996, 0.4526, 0.9996, 0.3074, 0.9409, -0.047, 0.9382, 0.2879, 0.9409, -0.4098, 0.9772, 0.8321, 0.9744, 0.8126, 0.9744, 0.8126, 0.9772, 0.8321, 0.000447, 0.8907, 0.000447, -0.4098, 0.000447, 0.8907, 0.9409, -0.4098, 0.9382, -0.03304, 0.9409, -0.047, 0.000447, 0.8907, 0.000447, -0.03304, 0.000447, 0.8907, 0.05068, 0.9996, -0.04979, 0.9996, -0.04979, 0.6674, 0.05068, 0.6674, 0.000447, -0.03304, 0.000447, -0.047, 0.000447, -0.4098, 0.000447, 0.003238, 0.9996, 0.003238, 0.9996, 0.01161, 0.000447, 0.01161, 0.7512, 0.9996, 0.5837, 0.9996, 0.5837, 0.000447, 0.7512, 0.000447, 0.7512, 0.000447, 0.9158, 0.000447, 0.9158, 0.9996, 0.7512, 0.9996, 0.7512, 0.000447, 0.9158, 0.000447, 0.9158, 0.9996, 0.7512, 0.9996, 0.2488, 0.9996, 0.08417, 0.9996, 0.08417, 0.000447, 0.2488, 0.000447, 0.7512, 0.9996, 0.5837, 0.9996, 0.5837, 0.000447, 0.7512, 0.000447, 0.2488, 0.000447, 0.4163, 0.000447, 0.4163, 0.9996, 0.2488, 0.9996, 0.04789, 0.05068, 0.9577, 0.05068, 0.9577, 0.9549, 0.04789, 0.9549, 0.927, 0.5, 0.9828, 0.4637, 0.9828, 0.4637, 0.927, 0.5, 0.4498, 0.6674, 0.5502, 0.6674, 0.5502, 0.9996, 0.4498, 0.9996, 0.8795, 0.6144, 0.8879, 0.6702, 0.8879, 0.6702, 0.8795, 0.6144, 0.05068, 0.9996, -0.04979, 0.9996, -0.04979, 0.6674, 0.05068, 0.6674, 0.9409, 0.2907, 0.9884, 0.2991, 0.9884, 0.2991, 0.9409, 0.2907, 0.9772, 0.8321, 0.9744, 0.8126, 0.9744, 0.8126, 0.9772, 0.8321, 0.9996, 0.3074, 0.9884, 0.2991, 0.9884, 0.2991, 0.9996, 0.3074, 0.000447, 0.8907, 0.6116, 1.008, 0.6116, 1.008, 0.000447, 0.8907, 0.05068, 0.6674, 0.1512, 0.6674, 0.1512, 0.9996, 0.05068, 0.9996, 0.2488, 0.9996, 0.08417, 0.9996, 0.08417, 0.000447, 0.2488, 0.000447, 0.5502, 0.9996, 0.4498, 0.9996, 0.4498, 0.6674, 0.5502, 0.6674, 0.5112, -0.4796, 0.5112, -0.2926, 0.5112, -0.2926, 0.5112, -0.4796, 0.5837, 0.9996, 0.4163, 0.9996, 0.4163, 0.000447, 0.5837, 0.000447, 0.5112, -0.4796, 1.002, -0.4796, 1.002, -0.4796, 0.5112, -0.4796, 0.000447, 0.8907, 0.000447, -0.03304, 0.000447, -0.4098, 0.000447, 0.8907, 0.000447, -0.047, 0.000447, -0.03304, 0.9382, -0.03304, 0.9382, 0.2879, 0.9382, 0.2879, 0.9409, -0.4098, 0.9382, 0.2879, 0.9382, -0.03304, 0.2237, 0.9242, 0.2237, 0.567, 0.9075, 0.03394, 0.2795, 0.9075, 0.9409, 0.2907, 0.9382, 0.2879, 0.9382, 0.2879, 0.9409, 0.2907, 0.000447, -0.4098, 0.9409, -0.4098, 0.9409, -0.047, 0.000447, -0.047])
me_varkon_pinball.materials.append(mat_01varkonpinmarquee)
me_varkon_pinball.materials.append(mat_02varkonpinpf)
me_varkon_pinball.materials.append(mat_varkonpinbezel)
me_varkon_pinball.materials.append(mat_varkonpinblack)
me_varkon_pinball.materials.append(mat_varkonpinside)
me_varkon_pinball.materials.append(mat_varkonpincpo)
me_varkon_pinball.materials.append(mat_varkonpincards)
me_varkon_pinball.materials.append(mat_varkonpinshinyblue)
me_varkon_pinball.materials.append(mat_varkonpinshinyred)
me_varkon_pinball.materials.append(mat_varkonpinshinyblack)
me_varkon_pinball.materials.append(mat_varkonpinscoreled)
me_varkon_pinball.use_remesh_fix_poles = True
me_varkon_pinball.use_remesh_preserve_attributes = False
me_varkon_pinball.update()

# ---- objects
ob_varkon_pinball = bpy.data.objects.new('varkon_pinball', me_varkon_pinball)

# ---- transforms, parenting, visibility, modifiers, constraints
ob_varkon_pinball.location = (0.3209, -0.6063, 1.089)
ob_varkon_pinball.rotation_euler = (1.571, 0.0, 0.0)
_m = ob_varkon_pinball.modifiers.new('Auto Smooth', 'NODES')
_m.node_group = ng_auto_smooth
_gi = [s.identifier for s in ng_auto_smooth.interface.items_tree if s.item_type == 'SOCKET' and s.in_out == 'INPUT']
_m[_gi[1]] = 1.047  # Angle
_m = ob_varkon_pinball.modifiers.new('WeightedNormal', 'WEIGHTED_NORMAL')
_m.keep_sharp = True

# ---- collection membership
scene.collection.objects.link(ob_varkon_pinball)

# ---- scene / render settings (as saved in the file)
scene.frame_start = 1; scene.frame_end = 250; scene.frame_set(1)
scene.render.engine = 'BLENDER_EEVEE_NEXT'
scene.cycles.use_denoising = False
scene.cycles.samples = 128
scene.cycles.sampling_pattern = 'TABULATED_SOBOL'
scene.cycles.use_adaptive_sampling = False
scene.cycles.use_light_tree = False
scene.view_settings.view_transform = 'Filmic'
bpy.context.view_layer.update()

# ---- added for rendering (the .blend has no active camera and no usable light): camera, sun
cam_auto = bpy.data.cameras.new('AutoCamera')
cam_auto.lens = 50.0
cam_auto.sensor_width = 36.0
cam_auto.clip_end = 1000.0
ob_auto_camera = bpy.data.objects.new('AutoCamera', cam_auto)
scene.collection.objects.link(ob_auto_camera)
ob_auto_camera.location = (2.20303, -2.62335, 2.39748)
ob_auto_camera.rotation_euler = (1.09748, -7.21219e-08, 0.694738)
scene.camera = ob_auto_camera
light_auto_sun = bpy.data.lights.new('AutoSun', 'SUN')
light_auto_sun.energy = 3.0
light_auto_sun.angle = 0.0523599
ob_auto_sun = bpy.data.objects.new('AutoSun', light_auto_sun)
scene.collection.objects.link(ob_auto_sun)
ob_auto_sun.rotation_euler = (0.872665, 0.174533, 0.523599)
bpy.context.view_layer.update()
